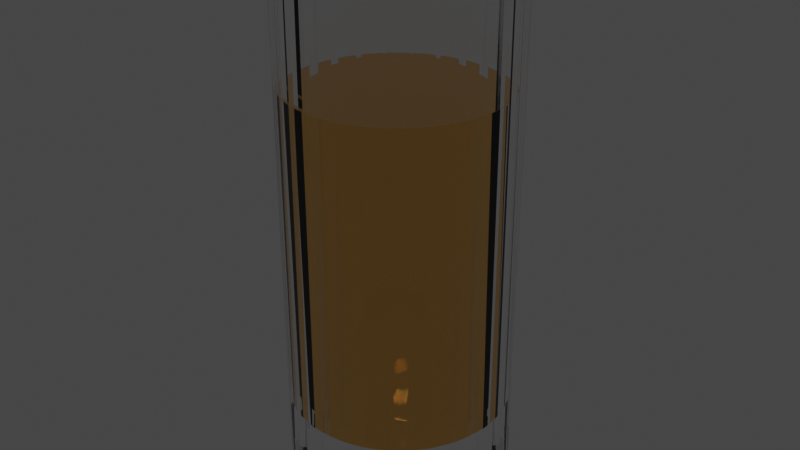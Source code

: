# Source: Tall_Glass.blend  (saved by Blender 2.82.7; exported with 4.5.12 LTS)
import bpy
from mathutils import Matrix  # noqa: F401  (used for matrix-valued properties, if any)

bpy.ops.wm.read_factory_settings(use_empty=True)
scene = bpy.context.scene
scene.name = 'Scene'

# ---- collections
col_collection = bpy.data.collections.new('Collection'); scene.collection.children.link(col_collection)

# ---- materials (node trees are filled in below, after node groups)
mat_glass = bpy.data.materials.new('Glass')
mat_whiskey = bpy.data.materials.new('Whiskey')

# ---- material node trees
mat_glass.use_nodes = True; mat_glass.node_tree.nodes.clear()
_N = mat_glass.node_tree.nodes; _L = mat_glass.node_tree.links
n0 = _N.new('ShaderNodeBsdfPrincipled'); n0.name = 'Principled BSDF'; n0.location = (10, 300)
n0.distribution = 'GGX'
n0.subsurface_method = 'BURLEY'
n0.inputs[0].default_value = (1.0, 1.0, 1.0, 1.0)
n0.inputs[2].default_value = 0.0
n0.inputs[3].default_value = 1.45
n0.inputs[18].default_value = 1.0
n0.inputs[27].default_value = (0.0, 0.0, 0.0, 1.0)
n0.inputs[28].default_value = 1.0
n1 = _N.new('ShaderNodeMapping'); n1.name = 'Mapping'; n1.location = (-607, 309)
n1.inputs[3].default_value = (0.1, 1.0, 1.0)
n2 = _N.new('ShaderNodeTexCoord'); n2.name = 'Texture Coordinate'; n2.location = (-837, 277)
n3 = _N.new('ShaderNodeOutputMaterial'); n3.name = 'Material Output'; n3.location = (300, 300)
n4 = _N.new('ShaderNodeTexNoise'); n4.name = 'Noise Texture'; n4.location = (-448, 260)
n4.inputs[2].default_value = 25.0
n5 = _N.new('ShaderNodeDisplacement'); n5.name = 'Displacement'; n5.location = (-204, 237)
n5.inputs[2].default_value = 0.001
_L.new(n0.outputs[0], n3.inputs[0])
_L.new(n2.outputs[2], n1.inputs[0])
_L.new(n1.outputs[0], n4.inputs[0])
_L.new(n4.outputs[1], n5.inputs[3])
_L.new(n5.outputs[0], n3.inputs[2])
n3.is_active_output = True
mat_whiskey.use_nodes = True; mat_whiskey.node_tree.nodes.clear()
_N = mat_whiskey.node_tree.nodes; _L = mat_whiskey.node_tree.links
n0 = _N.new('ShaderNodeOutputMaterial'); n0.name = 'Material Output'; n0.location = (300, 300)
n1 = _N.new('ShaderNodeBsdfPrincipled'); n1.name = 'Principled BSDF'; n1.location = (10, 300)
n1.distribution = 'GGX'
n1.subsurface_method = 'BURLEY'
n1.inputs[0].default_value = (1.0, 0.5375, 0.1046, 1.0)
n1.inputs[2].default_value = 0.0
n1.inputs[3].default_value = 1.45
n1.inputs[18].default_value = 1.0
n1.inputs[27].default_value = (0.0, 0.0, 0.0, 1.0)
n1.inputs[28].default_value = 1.0
_L.new(n1.outputs[0], n0.inputs[0])
n0.is_active_output = True

# ---- world
world_world = bpy.data.worlds.new('World'); scene.world = world_world
world_world.use_nodes = True; world_world.node_tree.nodes.clear()
_N = world_world.node_tree.nodes; _L = world_world.node_tree.links
n0 = _N.new('ShaderNodeOutputWorld'); n0.name = 'World Output'; n0.location = (300, 300)
n1 = _N.new('ShaderNodeBackground'); n1.name = 'Background'; n1.location = (10, 300)
n1.inputs[0].default_value = (0.05088, 0.05088, 0.05088, 1.0)
_L.new(n1.outputs[0], n0.inputs[0])
n0.is_active_output = True
world_world.color = (0.05088, 0.05088, 0.05088)
world_world.use_sun_shadow = False
world_world.sun_shadow_jitter_overblur = 0.0

# ---- meshes
me_cylinder_001 = bpy.data.meshes.new('Cylinder.001')
me_cylinder_001.from_pydata([(0.0154, 0.852, -2.12), (-5.36e-08, 0.8596, 2.87), (0.1831, 0.8355, -2.12), (0.1677, 0.8431, 2.87), (0.3444, 0.7866, -2.12), (0.329, 0.7942, 2.87), (0.493, 0.7071, -2.12), (0.4776, 0.7148, 2.87), (0.6232, 0.6002, -2.12), (0.6079, 0.6079, 2.87), (0.7302, 0.4699, -2.12), (0.7148, 0.4776, 2.87), (0.8096, 0.3213, -2.12), (0.7942, 0.329, 2.87), (0.8585, 0.1601, -2.12), (0.8431, 0.1677, 2.87), (0.875, -0.007645, -2.12), (0.8596, 5.395e-08, 2.87), (0.8585, -0.1754, -2.12), (0.8431, -0.1677, 2.87), (0.8096, -0.3366, -2.12), (0.7942, -0.329, 2.87), (0.7302, -0.4852, -2.12), (0.7148, -0.4776, 2.87), (0.6232, -0.6155, -2.12), (0.6079, -0.6079, 2.87), (0.493, -0.7224, -2.12), (0.4776, -0.7148, 2.87), (0.3444, -0.8018, -2.12), (0.329, -0.7942, 2.87), (0.1831, -0.8508, -2.12), (0.1677, -0.8431, 2.87), (0.0154, -0.8673, -2.12), (-2.828e-07, -0.8596, 2.87), (-0.1523, -0.8508, -2.12), (-0.1677, -0.8431, 2.87), (-0.3136, -0.8018, -2.12), (-0.329, -0.7942, 2.87), (-0.4622, -0.7224, -2.12), (-0.4776, -0.7148, 2.87), (-0.5925, -0.6155, -2.12), (-0.6079, -0.6079, 2.87), (-0.6994, -0.4852, -2.12), (-0.7148, -0.4776, 2.87), (-0.7788, -0.3366, -2.12), (-0.7942, -0.329, 2.87), (-0.8277, -0.1753, -2.12), (-0.8431, -0.1677, 2.87), (-0.8442, -0.007644, -2.12), (-0.8596, 8.374e-07, 2.87), (-0.8277, 0.1601, -2.12), (-0.8431, 0.1677, 2.87), (-0.7788, 0.3213, -2.12), (-0.7942, 0.329, 2.87), (-0.6994, 0.4699, -2.12), (-0.7148, 0.4776, 2.87), (-0.5925, 0.6002, -2.12), (-0.6078, 0.6079, 2.87), (-0.4622, 0.7071, -2.12), (-0.4776, 0.7148, 2.87), (-0.3136, 0.7866, -2.12), (-0.329, 0.7942, 2.87), (-0.1523, 0.8355, -2.12), (-0.1677, 0.8431, 2.87), (0.0, 1.0, -1.45), (0.0, 1.0, -0.3702), (0.0, 1.0, 0.7098), (0.0, 1.0, 1.79), (0.1951, 0.9808, 1.79), (0.1951, 0.9808, 0.7098), (0.1951, 0.9808, -0.3702), (0.1951, 0.9808, -1.45), (0.3827, 0.9239, 1.79), (0.3827, 0.9239, 0.7098), (0.3827, 0.9239, -0.3702), (0.3827, 0.9239, -1.45), (0.5556, 0.8315, 1.79), (0.5556, 0.8315, 0.7098), (0.5556, 0.8315, -0.3702), (0.5556, 0.8315, -1.45), (0.7071, 0.7071, 1.79), (0.7071, 0.7071, 0.7098), (0.7071, 0.7071, -0.3702), (0.7071, 0.7071, -1.45), (0.8315, 0.5556, 1.79), (0.8315, 0.5556, 0.7098), (0.8315, 0.5556, -0.3702), (0.8315, 0.5556, -1.45), (0.9239, 0.3827, 1.79), (0.9239, 0.3827, 0.7098), (0.9239, 0.3827, -0.3702), (0.9239, 0.3827, -1.45), (0.9808, 0.1951, 1.79), (0.9808, 0.1951, 0.7098), (0.9808, 0.1951, -0.3702), (0.9808, 0.1951, -1.45), (1.0, 7.55e-08, 1.79), (1.0, 7.55e-08, 0.7098), (1.0, 7.55e-08, -0.3702), (1.0, 7.55e-08, -1.45), (0.9808, -0.1951, 1.79), (0.9808, -0.1951, 0.7098), (0.9808, -0.1951, -0.3702), (0.9808, -0.1951, -1.45), (0.9239, -0.3827, 1.79), (0.9239, -0.3827, 0.7098), (0.9239, -0.3827, -0.3702), (0.9239, -0.3827, -1.45), (0.8315, -0.5556, 1.79), (0.8315, -0.5556, 0.7098), (0.8315, -0.5556, -0.3702), (0.8315, -0.5556, -1.45), (0.7071, -0.7071, 1.79), (0.7071, -0.7071, 0.7098), (0.7071, -0.7071, -0.3702), (0.7071, -0.7071, -1.45), (0.5556, -0.8315, 1.79), (0.5556, -0.8315, 0.7098), (0.5556, -0.8315, -0.3702), (0.5556, -0.8315, -1.45), (0.3827, -0.9239, 1.79), (0.3827, -0.9239, 0.7098), (0.3827, -0.9239, -0.3702), (0.3827, -0.9239, -1.45), (0.1951, -0.9808, 1.79), (0.1951, -0.9808, 0.7098), (0.1951, -0.9808, -0.3702), (0.1951, -0.9808, -1.45), (-3.258e-07, -1.0, 1.79), (-3.258e-07, -1.0, 0.7098), (-3.258e-07, -1.0, -0.3702), (-3.258e-07, -1.0, -1.45), (-0.1951, -0.9808, 1.79), (-0.1951, -0.9808, 0.7098), (-0.1951, -0.9808, -0.3702), (-0.1951, -0.9808, -1.45), (-0.3827, -0.9239, 1.79), (-0.3827, -0.9239, 0.7098), (-0.3827, -0.9239, -0.3702), (-0.3827, -0.9239, -1.45), (-0.5556, -0.8315, 1.79), (-0.5556, -0.8315, 0.7098), (-0.5556, -0.8315, -0.3702), (-0.5556, -0.8315, -1.45), (-0.7071, -0.7071, 1.79), (-0.7071, -0.7071, 0.7098), (-0.7071, -0.7071, -0.3702), (-0.7071, -0.7071, -1.45), (-0.8315, -0.5556, 1.79), (-0.8315, -0.5556, 0.7098), (-0.8315, -0.5556, -0.3702), (-0.8315, -0.5556, -1.45), (-0.9239, -0.3827, 1.79), (-0.9239, -0.3827, 0.7098), (-0.9239, -0.3827, -0.3702), (-0.9239, -0.3827, -1.45), (-0.9808, -0.1951, 1.79), (-0.9808, -0.1951, 0.7098), (-0.9808, -0.1951, -0.3702), (-0.9808, -0.1951, -1.45), (-1.0, 9.656e-07, 1.79), (-1.0, 9.656e-07, 0.7098), (-1.0, 9.656e-07, -0.3702), (-1.0, 9.656e-07, -1.45), (-0.9808, 0.1951, 1.79), (-0.9808, 0.1951, 0.7098), (-0.9808, 0.1951, -0.3702), (-0.9808, 0.1951, -1.45), (-0.9239, 0.3827, 1.79), (-0.9239, 0.3827, 0.7098), (-0.9239, 0.3827, -0.3702), (-0.9239, 0.3827, -1.45), (-0.8315, 0.5556, 1.79), (-0.8315, 0.5556, 0.7098), (-0.8315, 0.5556, -0.3702), (-0.8315, 0.5556, -1.45), (-0.7071, 0.7071, 1.79), (-0.7071, 0.7071, 0.7098), (-0.7071, 0.7071, -0.3702), (-0.7071, 0.7071, -1.45), (-0.5556, 0.8315, 1.79), (-0.5556, 0.8315, 0.7098), (-0.5556, 0.8315, -0.3702), (-0.5556, 0.8315, -1.45), (-0.3827, 0.9239, 1.79), (-0.3827, 0.9239, 0.7098), (-0.3827, 0.9239, -0.3702), (-0.3827, 0.9239, -1.45), (-0.1951, 0.9808, 1.79), (-0.1951, 0.9808, 0.7098), (-0.1951, 0.9808, -0.3702), (-0.1951, 0.9808, -1.45), (0.0, 1.0, 2.648), (0.1951, 0.9808, 2.648), (0.3827, 0.9239, 2.648), (0.5556, 0.8315, 2.648), (0.7071, 0.7071, 2.648), (0.8315, 0.5556, 2.648), (0.9239, 0.3827, 2.648), (0.9808, 0.1951, 2.648), (1.0, 7.55e-08, 2.648), (0.9808, -0.1951, 2.648), (0.9239, -0.3827, 2.648), (0.8315, -0.5556, 2.648), (0.7071, -0.7071, 2.648), (0.5556, -0.8315, 2.648), (0.3827, -0.9239, 2.648), (0.1951, -0.9808, 2.648), (-3.258e-07, -1.0, 2.648), (-0.1951, -0.9808, 2.648), (-0.3827, -0.9239, 2.648), (-0.5556, -0.8315, 2.648), (-0.7071, -0.7071, 2.648), (-0.8315, -0.5556, 2.648), (-0.9239, -0.3827, 2.648), (-0.9808, -0.1951, 2.648), (-1.0, 9.656e-07, 2.648), (-0.9808, 0.1951, 2.648), (-0.9239, 0.3827, 2.648), (-0.8315, 0.5556, 2.648), (-0.7071, 0.7071, 2.648), (-0.5556, 0.8315, 2.648), (-0.3827, 0.9239, 2.648), (-0.1951, 0.9808, 2.648), (0.2105, 0.9731, -1.917), (0.3981, 0.9162, -1.917), (0.571, 0.8238, -1.917), (0.7225, 0.6995, -1.917), (0.8469, 0.5479, -1.917), (0.9393, 0.375, -1.917), (0.9962, 0.1874, -1.917), (1.015, -0.007645, -1.917), (0.9962, -0.2027, -1.917), (0.9393, -0.3903, -1.917), (0.8469, -0.5632, -1.917), (0.7225, -0.7148, -1.917), (0.571, -0.8391, -1.917), (0.3981, -0.9315, -1.917), (0.2105, -0.9884, -1.917), (0.0154, -1.008, -1.917), (-0.1797, -0.9884, -1.917), (-0.3673, -0.9315, -1.917), (-0.5402, -0.8391, -1.917), (-0.6917, -0.7148, -1.917), (-0.8161, -0.5632, -1.917), (-0.9085, -0.3903, -1.917), (-0.9654, -0.2027, -1.917), (-0.9846, -0.007644, -1.917), (-0.9654, 0.1874, -1.917), (-0.9085, 0.375, -1.917), (-0.8161, 0.5479, -1.917), (-0.6917, 0.6995, -1.917), (-0.5402, 0.8238, -1.917), (-0.3673, 0.9162, -1.917), (-0.1797, 0.9731, -1.917), (0.0154, 0.9924, -1.917), (0.0154, 0.9924, -2.12), (0.2105, 0.9731, -2.12), (0.1951, 0.9808, 2.87), (0.0, 1.0, 2.87), (0.3981, 0.9162, -2.12), (0.3827, 0.9239, 2.87), (0.571, 0.8238, -2.12), (0.5556, 0.8315, 2.87), (0.7225, 0.6995, -2.12), (0.7071, 0.7071, 2.87), (0.8469, 0.5479, -2.12), (0.8315, 0.5556, 2.87), (0.9393, 0.375, -2.12), (0.9239, 0.3827, 2.87), (0.9962, 0.1874, -2.12), (0.9808, 0.1951, 2.87), (1.015, -0.007645, -2.12), (1.0, 7.55e-08, 2.87), (0.9962, -0.2027, -2.12), (0.9808, -0.1951, 2.87), (0.9393, -0.3903, -2.12), (0.9239, -0.3827, 2.87), (0.8469, -0.5632, -2.12), (0.8315, -0.5556, 2.87), (0.7225, -0.7148, -2.12), (0.7071, -0.7071, 2.87), (0.571, -0.8391, -2.12), (0.5556, -0.8315, 2.87), (0.3981, -0.9315, -2.12), (0.3827, -0.9239, 2.87), (0.2105, -0.9884, -2.12), (0.1951, -0.9808, 2.87), (0.0154, -1.008, -2.12), (-3.258e-07, -1.0, 2.87), (-0.1797, -0.9884, -2.12), (-0.1951, -0.9808, 2.87), (-0.3673, -0.9315, -2.12), (-0.3827, -0.9239, 2.87), (-0.5402, -0.8391, -2.12), (-0.5556, -0.8315, 2.87), (-0.6917, -0.7148, -2.12), (-0.7071, -0.7071, 2.87), (-0.8161, -0.5632, -2.12), (-0.8315, -0.5556, 2.87), (-0.9085, -0.3903, -2.12), (-0.9239, -0.3827, 2.87), (-0.9654, -0.2027, -2.12), (-0.9808, -0.1951, 2.87), (-0.9846, -0.007644, -2.12), (-1.0, 9.656e-07, 2.87), (-0.9654, 0.1874, -2.12), (-0.9808, 0.1951, 2.87), (-0.9085, 0.375, -2.12), (-0.9239, 0.3827, 2.87), (-0.8161, 0.5479, -2.12), (-0.8315, 0.5556, 2.87), (-0.6917, 0.6995, -2.12), (-0.7071, 0.7071, 2.87), (-0.5402, 0.8238, -2.12), (-0.5556, 0.8315, 2.87), (-0.3673, 0.9162, -2.12), (-0.3827, 0.9239, 2.87), (-0.1797, 0.9731, -2.12), (-0.1951, 0.9808, 2.87), (0.06819, 0.3428, -1.289), (-1.447e-07, 0.3495, -1.289), (0.1338, 0.3229, -1.289), (0.1942, 0.2906, -1.289), (0.2472, 0.2472, -1.289), (0.2906, 0.1942, -1.289), (0.3229, 0.1338, -1.289), (0.3428, 0.06819, -1.289), (0.3495, -3.835e-08, -1.289), (0.3428, -0.06819, -1.289), (0.3229, -0.1338, -1.289), (0.2906, -0.1942, -1.289), (0.2472, -0.2472, -1.289), (0.1942, -0.2906, -1.289), (0.1338, -0.3229, -1.289), (0.06819, -0.3428, -1.289), (-7.86e-08, -0.3495, -1.289), (-0.06819, -0.3428, -1.289), (-0.1338, -0.3229, -1.289), (-0.1942, -0.2906, -1.289), (-0.2472, -0.2472, -1.289), (-0.2906, -0.1942, -1.289), (-0.3229, -0.1338, -1.289), (-0.3428, -0.06819, -1.289), (-0.3495, 4.078e-07, -1.289), (-0.3428, 0.06819, -1.289), (-0.3229, 0.1338, -1.289), (-0.2906, 0.1942, -1.289), (-0.2472, 0.2472, -1.289), (-0.1942, 0.2906, -1.289), (-0.1338, 0.3229, -1.289), (-0.06819, 0.3428, -1.289), (0.1677, 0.8431, -1.289), (-5.36e-08, 0.8596, -1.289), (0.329, 0.7942, -1.289), (0.4776, 0.7148, -1.289), (0.6079, 0.6079, -1.289), (0.7148, 0.4776, -1.289), (0.7942, 0.329, -1.289), (0.8431, 0.1677, -1.289), (0.8596, 5.395e-08, -1.289), (0.8431, -0.1677, -1.289), (0.7942, -0.329, -1.289), (0.7148, -0.4776, -1.289), (0.6079, -0.6079, -1.289), (0.4776, -0.7148, -1.289), (0.329, -0.7942, -1.289), (0.1677, -0.8431, -1.289), (-2.828e-07, -0.8596, -1.289), (-0.1677, -0.8431, -1.289), (-0.329, -0.7942, -1.289), (-0.4776, -0.7148, -1.289), (-0.6079, -0.6079, -1.289), (-0.7148, -0.4776, -1.289), (-0.7942, -0.329, -1.289), (-0.8431, -0.1677, -1.289), (-0.8596, 8.374e-07, -1.289), (-0.8431, 0.1677, -1.289), (-0.7942, 0.329, -1.289), (-0.7148, 0.4776, -1.289), (-0.6078, 0.6079, -1.289), (-0.4776, 0.7148, -1.289), (-0.329, 0.7942, -1.289), (-0.1677, 0.8431, -1.289), (0.1458, 0.7329, -1.289), (-8.515e-08, 0.7472, -1.289), (0.286, 0.6904, -1.289), (0.4151, 0.6213, -1.289), (0.5284, 0.5284, -1.289), (0.6213, 0.4151, -1.289), (0.6904, 0.286, -1.289), (0.7329, 0.1458, -1.289), (0.7472, 3.46e-08, -1.289), (0.7329, -0.1458, -1.289), (0.6904, -0.286, -1.289), (0.6213, -0.4151, -1.289), (0.5284, -0.5284, -1.289), (0.4151, -0.6213, -1.289), (0.286, -0.6904, -1.289), (0.1458, -0.7329, -1.289), (-2.424e-07, -0.7472, -1.289), (-0.1458, -0.7329, -1.289), (-0.286, -0.6904, -1.289), (-0.4151, -0.6213, -1.289), (-0.5284, -0.5284, -1.289), (-0.6213, -0.4151, -1.289), (-0.6904, -0.286, -1.289), (-0.7329, -0.1458, -1.289), (-0.7472, 7.368e-07, -1.289), (-0.7329, 0.1458, -1.289), (-0.6904, 0.286, -1.289), (-0.6213, 0.4151, -1.289), (-0.5284, 0.5284, -1.289), (-0.4151, 0.6213, -1.289), (-0.286, 0.6904, -1.289), (-0.1458, 0.7329, -1.289), (-0.8596, 8.374e-07, 0.7902), (-0.8431, 0.1677, 0.7902), (0.6079, 0.6079, 0.7902), (0.7148, 0.4776, 0.7902), (-0.1677, 0.8431, 0.7902), (-5.36e-08, 0.8596, 0.7902), (0.7148, -0.4776, 0.7902), (0.6079, -0.6079, 0.7902), (-0.329, -0.7942, 0.7902), (-0.4776, -0.7148, 0.7902), (-0.7942, 0.329, 0.7902), (0.7942, 0.329, 0.7902), (0.4776, -0.7148, 0.7902), (-0.6079, -0.6079, 0.7902), (-0.7148, 0.4776, 0.7902), (0.8431, 0.1677, 0.7902), (0.329, -0.7942, 0.7902), (-0.7148, -0.4776, 0.7902), (0.1677, 0.8431, 0.7902), (-0.6078, 0.6079, 0.7902), (0.8596, 5.395e-08, 0.7902), (0.1677, -0.8431, 0.7902), (-0.7942, -0.329, 0.7902), (0.329, 0.7942, 0.7902), (-0.4776, 0.7148, 0.7902), (0.8431, -0.1677, 0.7902), (-2.828e-07, -0.8596, 0.7902), (-0.8431, -0.1677, 0.7902), (0.4776, 0.7148, 0.7902), (-0.329, 0.7942, 0.7902), (0.7942, -0.329, 0.7902), (-0.1677, -0.8431, 0.7902)], [], [(192, 259, 258, 193), (193, 258, 261, 194), (194, 261, 263, 195), (195, 263, 265, 196), (196, 265, 267, 197), (197, 267, 269, 198), (198, 269, 271, 199), (199, 271, 273, 200), (200, 273, 275, 201), (201, 275, 277, 202), (202, 277, 279, 203), (203, 279, 281, 204), (204, 281, 283, 205), (205, 283, 285, 206), (206, 285, 287, 207), (207, 287, 289, 208), (208, 289, 291, 209), (209, 291, 293, 210), (210, 293, 295, 211), (211, 295, 297, 212), (212, 297, 299, 213), (213, 299, 301, 214), (214, 301, 303, 215), (215, 303, 305, 216), (216, 305, 307, 217), (217, 307, 309, 218), (218, 309, 311, 219), (219, 311, 313, 220), (220, 313, 315, 221), (221, 315, 317, 222), (417, 416, 376, 377), (222, 317, 319, 223), (223, 319, 259, 192), (0, 2, 4, 6, 8, 10, 12, 14, 16, 18, 20, 22, 24, 26, 28, 30, 32, 34, 36, 38, 40, 42, 44, 46, 48, 50, 52, 54, 56, 58, 60, 62), (254, 191, 64, 255), (191, 190, 65, 64), (190, 189, 66, 65), (189, 188, 67, 66), (253, 187, 191, 254), (187, 186, 190, 191), (186, 185, 189, 190), (185, 184, 188, 189), (252, 183, 187, 253), (183, 182, 186, 187), (182, 181, 185, 186), (181, 180, 184, 185), (251, 179, 183, 252), (179, 178, 182, 183), (178, 177, 181, 182), (177, 176, 180, 181), (250, 175, 179, 251), (175, 174, 178, 179), (174, 173, 177, 178), (173, 172, 176, 177), (249, 171, 175, 250), (171, 170, 174, 175), (170, 169, 173, 174), (169, 168, 172, 173), (248, 167, 171, 249), (167, 166, 170, 171), (166, 165, 169, 170), (165, 164, 168, 169), (247, 163, 167, 248), (163, 162, 166, 167), (162, 161, 165, 166), (161, 160, 164, 165), (246, 159, 163, 247), (159, 158, 162, 163), (158, 157, 161, 162), (157, 156, 160, 161), (245, 155, 159, 246), (155, 154, 158, 159), (154, 153, 157, 158), (153, 152, 156, 157), (244, 151, 155, 245), (151, 150, 154, 155), (150, 149, 153, 154), (149, 148, 152, 153), (243, 147, 151, 244), (147, 146, 150, 151), (146, 145, 149, 150), (145, 144, 148, 149), (242, 143, 147, 243), (143, 142, 146, 147), (142, 141, 145, 146), (141, 140, 144, 145), (241, 139, 143, 242), (139, 138, 142, 143), (138, 137, 141, 142), (137, 136, 140, 141), (240, 135, 139, 241), (135, 134, 138, 139), (134, 133, 137, 138), (133, 132, 136, 137), (239, 131, 135, 240), (131, 130, 134, 135), (130, 129, 133, 134), (129, 128, 132, 133), (238, 127, 131, 239), (127, 126, 130, 131), (126, 125, 129, 130), (125, 124, 128, 129), (237, 123, 127, 238), (123, 122, 126, 127), (122, 121, 125, 126), (121, 120, 124, 125), (236, 119, 123, 237), (119, 118, 122, 123), (118, 117, 121, 122), (117, 116, 120, 121), (235, 115, 119, 236), (115, 114, 118, 119), (114, 113, 117, 118), (113, 112, 116, 117), (234, 111, 115, 235), (111, 110, 114, 115), (110, 109, 113, 114), (109, 108, 112, 113), (233, 107, 111, 234), (107, 106, 110, 111), (106, 105, 109, 110), (105, 104, 108, 109), (232, 103, 107, 233), (103, 102, 106, 107), (102, 101, 105, 106), (101, 100, 104, 105), (231, 99, 103, 232), (99, 98, 102, 103), (98, 97, 101, 102), (97, 96, 100, 101), (230, 95, 99, 231), (95, 94, 98, 99), (94, 93, 97, 98), (93, 92, 96, 97), (229, 91, 95, 230), (91, 90, 94, 95), (90, 89, 93, 94), (89, 88, 92, 93), (228, 87, 91, 229), (87, 86, 90, 91), (86, 85, 89, 90), (85, 84, 88, 89), (227, 83, 87, 228), (83, 82, 86, 87), (82, 81, 85, 86), (81, 80, 84, 85), (226, 79, 83, 227), (79, 78, 82, 83), (78, 77, 81, 82), (77, 76, 80, 81), (225, 75, 79, 226), (75, 74, 78, 79), (74, 73, 77, 78), (73, 72, 76, 77), (224, 71, 75, 225), (71, 70, 74, 75), (70, 69, 73, 74), (69, 68, 72, 73), (255, 64, 71, 224), (64, 65, 70, 71), (65, 66, 69, 70), (66, 67, 68, 69), (188, 223, 192, 67), (184, 222, 223, 188), (180, 221, 222, 184), (176, 220, 221, 180), (172, 219, 220, 176), (168, 218, 219, 172), (164, 217, 218, 168), (160, 216, 217, 164), (156, 215, 216, 160), (152, 214, 215, 156), (148, 213, 214, 152), (144, 212, 213, 148), (140, 211, 212, 144), (136, 210, 211, 140), (132, 209, 210, 136), (128, 208, 209, 132), (124, 207, 208, 128), (120, 206, 207, 124), (116, 205, 206, 120), (112, 204, 205, 116), (108, 203, 204, 112), (104, 202, 203, 108), (100, 201, 202, 104), (96, 200, 201, 100), (92, 199, 200, 96), (88, 198, 199, 92), (84, 197, 198, 88), (80, 196, 197, 84), (76, 195, 196, 80), (72, 194, 195, 76), (68, 193, 194, 72), (67, 192, 193, 68), (256, 255, 224, 257), (257, 224, 225, 260), (260, 225, 226, 262), (262, 226, 227, 264), (264, 227, 228, 266), (266, 228, 229, 268), (268, 229, 230, 270), (270, 230, 231, 272), (272, 231, 232, 274), (274, 232, 233, 276), (276, 233, 234, 278), (278, 234, 235, 280), (280, 235, 236, 282), (282, 236, 237, 284), (284, 237, 238, 286), (286, 238, 239, 288), (288, 239, 240, 290), (290, 240, 241, 292), (292, 241, 242, 294), (294, 242, 243, 296), (296, 243, 244, 298), (298, 244, 245, 300), (300, 245, 246, 302), (302, 246, 247, 304), (304, 247, 248, 306), (306, 248, 249, 308), (308, 249, 250, 310), (310, 250, 251, 312), (312, 251, 252, 314), (314, 252, 253, 316), (316, 253, 254, 318), (318, 254, 255, 256), (2, 0, 256, 257), (1, 3, 258, 259), (4, 2, 257, 260), (3, 5, 261, 258), (6, 4, 260, 262), (5, 7, 263, 261), (8, 6, 262, 264), (7, 9, 265, 263), (10, 8, 264, 266), (9, 11, 267, 265), (12, 10, 266, 268), (11, 13, 269, 267), (14, 12, 268, 270), (13, 15, 271, 269), (16, 14, 270, 272), (15, 17, 273, 271), (18, 16, 272, 274), (17, 19, 275, 273), (20, 18, 274, 276), (19, 21, 277, 275), (22, 20, 276, 278), (21, 23, 279, 277), (24, 22, 278, 280), (23, 25, 281, 279), (26, 24, 280, 282), (25, 27, 283, 281), (28, 26, 282, 284), (27, 29, 285, 283), (30, 28, 284, 286), (29, 31, 287, 285), (32, 30, 286, 288), (31, 33, 289, 287), (34, 32, 288, 290), (33, 35, 291, 289), (36, 34, 290, 292), (35, 37, 293, 291), (38, 36, 292, 294), (37, 39, 295, 293), (40, 38, 294, 296), (39, 41, 297, 295), (42, 40, 296, 298), (41, 43, 299, 297), (44, 42, 298, 300), (43, 45, 301, 299), (46, 44, 300, 302), (45, 47, 303, 301), (48, 46, 302, 304), (47, 49, 305, 303), (50, 48, 304, 306), (49, 51, 307, 305), (52, 50, 306, 308), (51, 53, 309, 307), (54, 52, 308, 310), (53, 55, 311, 309), (56, 54, 310, 312), (55, 57, 313, 311), (58, 56, 312, 314), (57, 59, 315, 313), (60, 58, 314, 316), (59, 61, 317, 315), (62, 60, 316, 318), (61, 63, 319, 317), (0, 62, 318, 256), (63, 1, 259, 319), (320, 321, 351, 350, 349, 348, 347, 346, 345, 344, 343, 342, 341, 340, 339, 338, 337, 336, 335, 334, 333, 332, 331, 330, 329, 328, 327, 326, 325, 324, 323, 322), (419, 418, 356, 357), (421, 420, 383, 353), (423, 422, 363, 364), (425, 424, 370, 371), (426, 417, 377, 378), (427, 419, 357, 358), (428, 423, 364, 365), (429, 425, 371, 372), (430, 426, 378, 379), (431, 427, 358, 359), (432, 428, 365, 366), (433, 429, 372, 373), (434, 421, 353, 352), (435, 430, 379, 380), (436, 431, 359, 360), (437, 432, 366, 367), (438, 433, 373, 374), (439, 434, 352, 354), (440, 435, 380, 381), (441, 436, 360, 361), (442, 437, 367, 368), (443, 438, 374, 375), (444, 439, 354, 355), (445, 440, 381, 382), (446, 441, 361, 362), (447, 442, 368, 369), (416, 443, 375, 376), (418, 444, 355, 356), (420, 445, 382, 383), (422, 446, 362, 363), (424, 447, 369, 370), (385, 384, 352, 353), (384, 386, 354, 352), (386, 387, 355, 354), (387, 388, 356, 355), (388, 389, 357, 356), (389, 390, 358, 357), (390, 391, 359, 358), (391, 392, 360, 359), (392, 393, 361, 360), (393, 394, 362, 361), (394, 395, 363, 362), (395, 396, 364, 363), (396, 397, 365, 364), (397, 398, 366, 365), (398, 399, 367, 366), (399, 400, 368, 367), (400, 401, 369, 368), (401, 402, 370, 369), (402, 403, 371, 370), (403, 404, 372, 371), (404, 405, 373, 372), (405, 406, 374, 373), (406, 407, 375, 374), (407, 408, 376, 375), (408, 409, 377, 376), (409, 410, 378, 377), (410, 411, 379, 378), (411, 412, 380, 379), (412, 413, 381, 380), (413, 414, 382, 381), (414, 415, 383, 382), (415, 385, 353, 383), (321, 320, 384, 385), (320, 322, 386, 384), (322, 323, 387, 386), (323, 324, 388, 387), (324, 325, 389, 388), (325, 326, 390, 389), (326, 327, 391, 390), (327, 328, 392, 391), (328, 329, 393, 392), (329, 330, 394, 393), (330, 331, 395, 394), (331, 332, 396, 395), (332, 333, 397, 396), (333, 334, 398, 397), (334, 335, 399, 398), (335, 336, 400, 399), (336, 337, 401, 400), (337, 338, 402, 401), (338, 339, 403, 402), (339, 340, 404, 403), (340, 341, 405, 404), (341, 342, 406, 405), (342, 343, 407, 406), (343, 344, 408, 407), (344, 345, 409, 408), (345, 346, 410, 409), (346, 347, 411, 410), (347, 348, 412, 411), (348, 349, 413, 412), (349, 350, 414, 413), (350, 351, 415, 414), (351, 321, 385, 415), (37, 35, 447, 424), (23, 21, 446, 422), (63, 61, 445, 420), (9, 7, 444, 418), (49, 47, 443, 416), (35, 33, 442, 447), (21, 19, 441, 446), (61, 59, 440, 445), (7, 5, 439, 444), (47, 45, 438, 443), (33, 31, 437, 442), (19, 17, 436, 441), (59, 57, 435, 440), (5, 3, 434, 439), (45, 43, 433, 438), (31, 29, 432, 437), (17, 15, 431, 436), (57, 55, 430, 435), (3, 1, 421, 434), (43, 41, 429, 433), (29, 27, 428, 432), (15, 13, 427, 431), (55, 53, 426, 430), (41, 39, 425, 429), (27, 25, 423, 428), (13, 11, 419, 427), (53, 51, 417, 426), (39, 37, 424, 425), (25, 23, 422, 423), (1, 63, 420, 421), (11, 9, 418, 419), (51, 49, 416, 417)])
_uv = me_cylinder_001.uv_layers.new(name='UVMap')
_uv.uv.foreach_set('vector', [1.0, 0.9795, 1.0, 1.0, 0.9688, 1.0, 0.9688, 0.9795, 0.9688, 0.9795, 0.9688, 1.0, 0.9375, 1.0, 0.9375, 0.9795, 0.9375, 0.9795, 0.9375, 1.0, 0.9062, 1.0, 0.9062, 0.9795, 0.9062, 0.9795, 0.9062, 1.0, 0.875, 1.0, 0.875, 0.9795, 0.875, 0.9795, 0.875, 1.0, 0.8438, 1.0, 0.8438, 0.9795, 0.8438, 0.9795, 0.8438, 1.0, 0.8125, 1.0, 0.8125, 0.9795, 0.8125, 0.9795, 0.8125, 1.0, 0.7812, 1.0, 0.7812, 0.9795, 0.7812, 0.9795, 0.7812, 1.0, 0.75, 1.0, 0.75, 0.9795, 0.75, 0.9795, 0.75, 1.0, 0.7188, 1.0, 0.7188, 0.9795, 0.7188, 0.9795, 0.7188, 1.0, 0.6875, 1.0, 0.6875, 0.9795, 0.6875, 0.9795, 0.6875, 1.0, 0.6562, 1.0, 0.6562, 0.9795, 0.6562, 0.9795, 0.6562, 1.0, 0.625, 1.0, 0.625, 0.9795, 0.625, 0.9795, 0.625, 1.0, 0.5938, 1.0, 0.5938, 0.9795, 0.5938, 0.9795, 0.5938, 1.0, 0.5625, 1.0, 0.5625, 0.9795, 0.5625, 0.9795, 0.5625, 1.0, 0.5312, 1.0, 0.5312, 0.9795, 0.5312, 0.9795, 0.5312, 1.0, 0.5, 1.0, 0.5, 0.9795, 0.5, 0.9795, 0.5, 1.0, 0.4688, 1.0, 0.4688, 0.9795, 0.4688, 0.9795, 0.4688, 1.0, 0.4375, 1.0, 0.4375, 0.9795, 0.4375, 0.9795, 0.4375, 1.0, 0.4062, 1.0, 0.4062, 0.9795, 0.4062, 0.9795, 0.4062, 1.0, 0.375, 1.0, 0.375, 0.9795, 0.375, 0.9795, 0.375, 1.0, 0.3438, 1.0, 0.3438, 0.9795, 0.3438, 0.9795, 0.3438, 1.0, 0.3125, 1.0, 0.3125, 0.9795, 0.3125, 0.9795, 0.3125, 1.0, 0.2812, 1.0, 0.2812, 0.9795, 0.2812, 0.9795, 0.2812, 1.0, 0.25, 1.0, 0.25, 0.9795, 0.25, 0.9795, 0.25, 1.0, 0.2188, 1.0, 0.2188, 0.9795, 0.2188, 0.9795, 0.2188, 1.0, 0.1875, 1.0, 0.1875, 0.9795, 0.1875, 0.9795, 0.1875, 1.0, 0.1562, 1.0, 0.1562, 0.9795, 0.1562, 0.9795, 0.1562, 1.0, 0.125, 1.0, 0.125, 0.9795, 0.125, 0.9795, 0.125, 1.0, 0.09375, 1.0, 0.09375, 0.9795, 0.09375, 0.9795, 0.09375, 1.0, 0.0625, 1.0, 0.0625, 0.9795, 0.04765, 0.2902, 0.04369, 0.25, 0.04369, 0.25, 0.04765, 0.2902, 0.0625, 0.9795, 0.0625, 1.0, 0.03125, 1.0, 0.03125, 0.9795, 0.03125, 0.9795, 0.03125, 1.0, 0.0, 1.0, 0.0, 0.9795, 0.75, 0.4563, 0.7902, 0.4523, 0.829, 0.4406, 0.8646, 0.4215, 0.8959, 0.3959, 0.9215, 0.3646, 0.9406, 0.329, 0.9523, 0.2902, 0.9563, 0.25, 0.9523, 0.2098, 0.9406, 0.171, 0.9215, 0.1354, 0.8959, 0.1041, 0.8646, 0.07846, 0.829, 0.05939, 0.7902, 0.04765, 0.75, 0.04369, 0.7098, 0.04765, 0.671, 0.05939, 0.6354, 0.07846, 0.6041, 0.1041, 0.5785, 0.1354, 0.5594, 0.171, 0.5477, 0.2098, 0.5437, 0.25, 0.5477, 0.2902, 0.5594, 0.329, 0.5785, 0.3646, 0.6041, 0.3959, 0.6354, 0.4215, 0.671, 0.4406, 0.7098, 0.4523, 0.03125, 0.5188, 0.03125, 0.6, 0.0, 0.6, 0.0, 0.5188, 0.03125, 0.6, 0.03125, 0.7, 0.0, 0.7, 0.0, 0.6, 0.03125, 0.7, 0.03125, 0.8, 0.0, 0.8, 0.0, 0.7, 0.03125, 0.8, 0.03125, 0.9, 0.0, 0.9, 0.0, 0.8, 0.0625, 0.5188, 0.0625, 0.6, 0.03125, 0.6, 0.03125, 0.5188, 0.0625, 0.6, 0.0625, 0.7, 0.03125, 0.7, 0.03125, 0.6, 0.0625, 0.7, 0.0625, 0.8, 0.03125, 0.8, 0.03125, 0.7, 0.0625, 0.8, 0.0625, 0.9, 0.03125, 0.9, 0.03125, 0.8, 0.09375, 0.5188, 0.09375, 0.6, 0.0625, 0.6, 0.0625, 0.5188, 0.09375, 0.6, 0.09375, 0.7, 0.0625, 0.7, 0.0625, 0.6, 0.09375, 0.7, 0.09375, 0.8, 0.0625, 0.8, 0.0625, 0.7, 0.09375, 0.8, 0.09375, 0.9, 0.0625, 0.9, 0.0625, 0.8, 0.125, 0.5188, 0.125, 0.6, 0.09375, 0.6, 0.09375, 0.5188, 0.125, 0.6, 0.125, 0.7, 0.09375, 0.7, 0.09375, 0.6, 0.125, 0.7, 0.125, 0.8, 0.09375, 0.8, 0.09375, 0.7, 0.125, 0.8, 0.125, 0.9, 0.09375, 0.9, 0.09375, 0.8, 0.1562, 0.5188, 0.1562, 0.6, 0.125, 0.6, 0.125, 0.5188, 0.1562, 0.6, 0.1562, 0.7, 0.125, 0.7, 0.125, 0.6, 0.1562, 0.7, 0.1562, 0.8, 0.125, 0.8, 0.125, 0.7, 0.1562, 0.8, 0.1562, 0.9, 0.125, 0.9, 0.125, 0.8, 0.1875, 0.5188, 0.1875, 0.6, 0.1562, 0.6, 0.1562, 0.5188, 0.1875, 0.6, 0.1875, 0.7, 0.1562, 0.7, 0.1562, 0.6, 0.1875, 0.7, 0.1875, 0.8, 0.1562, 0.8, 0.1562, 0.7, 0.1875, 0.8, 0.1875, 0.9, 0.1562, 0.9, 0.1562, 0.8, 0.2188, 0.5188, 0.2188, 0.6, 0.1875, 0.6, 0.1875, 0.5188, 0.2188, 0.6, 0.2188, 0.7, 0.1875, 0.7, 0.1875, 0.6, 0.2188, 0.7, 0.2188, 0.8, 0.1875, 0.8, 0.1875, 0.7, 0.2188, 0.8, 0.2188, 0.9, 0.1875, 0.9, 0.1875, 0.8, 0.25, 0.5188, 0.25, 0.6, 0.2188, 0.6, 0.2188, 0.5188, 0.25, 0.6, 0.25, 0.7, 0.2188, 0.7, 0.2188, 0.6, 0.25, 0.7, 0.25, 0.8, 0.2188, 0.8, 0.2188, 0.7, 0.25, 0.8, 0.25, 0.9, 0.2188, 0.9, 0.2188, 0.8, 0.2812, 0.5188, 0.2812, 0.6, 0.25, 0.6, 0.25, 0.5188, 0.2812, 0.6, 0.2812, 0.7, 0.25, 0.7, 0.25, 0.6, 0.2812, 0.7, 0.2812, 0.8, 0.25, 0.8, 0.25, 0.7, 0.2812, 0.8, 0.2812, 0.9, 0.25, 0.9, 0.25, 0.8, 0.3125, 0.5188, 0.3125, 0.6, 0.2812, 0.6, 0.2812, 0.5188, 0.3125, 0.6, 0.3125, 0.7, 0.2812, 0.7, 0.2812, 0.6, 0.3125, 0.7, 0.3125, 0.8, 0.2812, 0.8, 0.2812, 0.7, 0.3125, 0.8, 0.3125, 0.9, 0.2812, 0.9, 0.2812, 0.8, 0.3438, 0.5188, 0.3438, 0.6, 0.3125, 0.6, 0.3125, 0.5188, 0.3438, 0.6, 0.3438, 0.7, 0.3125, 0.7, 0.3125, 0.6, 0.3438, 0.7, 0.3438, 0.8, 0.3125, 0.8, 0.3125, 0.7, 0.3438, 0.8, 0.3438, 0.9, 0.3125, 0.9, 0.3125, 0.8, 0.375, 0.5188, 0.375, 0.6, 0.3438, 0.6, 0.3438, 0.5188, 0.375, 0.6, 0.375, 0.7, 0.3438, 0.7, 0.3438, 0.6, 0.375, 0.7, 0.375, 0.8, 0.3438, 0.8, 0.3438, 0.7, 0.375, 0.8, 0.375, 0.9, 0.3438, 0.9, 0.3438, 0.8, 0.4062, 0.5188, 0.4062, 0.6, 0.375, 0.6, 0.375, 0.5188, 0.4062, 0.6, 0.4062, 0.7, 0.375, 0.7, 0.375, 0.6, 0.4062, 0.7, 0.4063, 0.8, 0.375, 0.8, 0.375, 0.7, 0.4063, 0.8, 0.4063, 0.9, 0.375, 0.9, 0.375, 0.8, 0.4375, 0.5188, 0.4375, 0.6, 0.4062, 0.6, 0.4062, 0.5188, 0.4375, 0.6, 0.4375, 0.7, 0.4062, 0.7, 0.4062, 0.6, 0.4375, 0.7, 0.4375, 0.8, 0.4063, 0.8, 0.4062, 0.7, 0.4375, 0.8, 0.4375, 0.9, 0.4063, 0.9, 0.4063, 0.8, 0.4688, 0.5188, 0.4688, 0.6, 0.4375, 0.6, 0.4375, 0.5188, 0.4688, 0.6, 0.4687, 0.7, 0.4375, 0.7, 0.4375, 0.6, 0.4687, 0.7, 0.4688, 0.8, 0.4375, 0.8, 0.4375, 0.7, 0.4688, 0.8, 0.4688, 0.9, 0.4375, 0.9, 0.4375, 0.8, 0.5, 0.5188, 0.5, 0.6, 0.4688, 0.6, 0.4688, 0.5188, 0.5, 0.6, 0.5, 0.7, 0.4687, 0.7, 0.4688, 0.6, 0.5, 0.7, 0.5, 0.8, 0.4688, 0.8, 0.4687, 0.7, 0.5, 0.8, 0.5, 0.9, 0.4688, 0.9, 0.4688, 0.8, 0.5312, 0.5188, 0.5312, 0.6, 0.5, 0.6, 0.5, 0.5188, 0.5312, 0.6, 0.5312, 0.7, 0.5, 0.7, 0.5, 0.6, 0.5312, 0.7, 0.5312, 0.8, 0.5, 0.8, 0.5, 0.7, 0.5312, 0.8, 0.5312, 0.9, 0.5, 0.9, 0.5, 0.8, 0.5625, 0.5188, 0.5625, 0.6, 0.5312, 0.6, 0.5312, 0.5188, 0.5625, 0.6, 0.5625, 0.7, 0.5312, 0.7, 0.5312, 0.6, 0.5625, 0.7, 0.5625, 0.8, 0.5312, 0.8, 0.5312, 0.7, 0.5625, 0.8, 0.5625, 0.9, 0.5312, 0.9, 0.5312, 0.8, 0.5938, 0.5188, 0.5938, 0.6, 0.5625, 0.6, 0.5625, 0.5188, 0.5938, 0.6, 0.5938, 0.7, 0.5625, 0.7, 0.5625, 0.6, 0.5938, 0.7, 0.5938, 0.8, 0.5625, 0.8, 0.5625, 0.7, 0.5938, 0.8, 0.5938, 0.9, 0.5625, 0.9, 0.5625, 0.8, 0.625, 0.5188, 0.625, 0.6, 0.5938, 0.6, 0.5938, 0.5188, 0.625, 0.6, 0.625, 0.7, 0.5938, 0.7, 0.5938, 0.6, 0.625, 0.7, 0.625, 0.8, 0.5938, 0.8, 0.5938, 0.7, 0.625, 0.8, 0.625, 0.9, 0.5938, 0.9, 0.5938, 0.8, 0.6562, 0.5188, 0.6562, 0.6, 0.625, 0.6, 0.625, 0.5188, 0.6562, 0.6, 0.6562, 0.7, 0.625, 0.7, 0.625, 0.6, 0.6562, 0.7, 0.6563, 0.8, 0.625, 0.8, 0.625, 0.7, 0.6563, 0.8, 0.6563, 0.9, 0.625, 0.9, 0.625, 0.8, 0.6875, 0.5188, 0.6875, 0.6, 0.6562, 0.6, 0.6562, 0.5188, 0.6875, 0.6, 0.6875, 0.7, 0.6562, 0.7, 0.6562, 0.6, 0.6875, 0.7, 0.6875, 0.8, 0.6563, 0.8, 0.6562, 0.7, 0.6875, 0.8, 0.6875, 0.9, 0.6563, 0.9, 0.6563, 0.8, 0.7188, 0.5188, 0.7188, 0.6, 0.6875, 0.6, 0.6875, 0.5188, 0.7188, 0.6, 0.7188, 0.7, 0.6875, 0.7, 0.6875, 0.6, 0.7188, 0.7, 0.7188, 0.8, 0.6875, 0.8, 0.6875, 0.7, 0.7188, 0.8, 0.7188, 0.9, 0.6875, 0.9, 0.6875, 0.8, 0.75, 0.5188, 0.75, 0.6, 0.7188, 0.6, 0.7188, 0.5188, 0.75, 0.6, 0.75, 0.7, 0.7188, 0.7, 0.7188, 0.6, 0.75, 0.7, 0.75, 0.8, 0.7188, 0.8, 0.7188, 0.7, 0.75, 0.8, 0.75, 0.9, 0.7188, 0.9, 0.7188, 0.8, 0.7812, 0.5188, 0.7812, 0.6, 0.75, 0.6, 0.75, 0.5188, 0.7812, 0.6, 0.7812, 0.7, 0.75, 0.7, 0.75, 0.6, 0.7812, 0.7, 0.7812, 0.8, 0.75, 0.8, 0.75, 0.7, 0.7812, 0.8, 0.7812, 0.9, 0.75, 0.9, 0.75, 0.8, 0.8125, 0.5188, 0.8125, 0.6, 0.7812, 0.6, 0.7812, 0.5188, 0.8125, 0.6, 0.8125, 0.7, 0.7812, 0.7, 0.7812, 0.6, 0.8125, 0.7, 0.8125, 0.8, 0.7812, 0.8, 0.7812, 0.7, 0.8125, 0.8, 0.8125, 0.9, 0.7812, 0.9, 0.7812, 0.8, 0.8438, 0.5188, 0.8438, 0.6, 0.8125, 0.6, 0.8125, 0.5188, 0.8438, 0.6, 0.8437, 0.7, 0.8125, 0.7, 0.8125, 0.6, 0.8437, 0.7, 0.8438, 0.8, 0.8125, 0.8, 0.8125, 0.7, 0.8438, 0.8, 0.8438, 0.9, 0.8125, 0.9, 0.8125, 0.8, 0.875, 0.5188, 0.875, 0.6, 0.8438, 0.6, 0.8438, 0.5188, 0.875, 0.6, 0.875, 0.7, 0.8437, 0.7, 0.8438, 0.6, 0.875, 0.7, 0.875, 0.8, 0.8438, 0.8, 0.8437, 0.7, 0.875, 0.8, 0.875, 0.9, 0.8438, 0.9, 0.8438, 0.8, 0.9062, 0.5188, 0.9062, 0.6, 0.875, 0.6, 0.875, 0.5188, 0.9062, 0.6, 0.9062, 0.7, 0.875, 0.7, 0.875, 0.6, 0.9062, 0.7, 0.9062, 0.8, 0.875, 0.8, 0.875, 0.7, 0.9062, 0.8, 0.9062, 0.9, 0.875, 0.9, 0.875, 0.8, 0.9375, 0.5188, 0.9375, 0.6, 0.9062, 0.6, 0.9062, 0.5188, 0.9375, 0.6, 0.9375, 0.7, 0.9062, 0.7, 0.9062, 0.6, 0.9375, 0.7, 0.9375, 0.8, 0.9062, 0.8, 0.9062, 0.7, 0.9375, 0.8, 0.9375, 0.9, 0.9062, 0.9, 0.9062, 0.8, 0.9688, 0.5188, 0.9688, 0.6, 0.9375, 0.6, 0.9375, 0.5188, 0.9688, 0.6, 0.9688, 0.7, 0.9375, 0.7, 0.9375, 0.6, 0.9688, 0.7, 0.9688, 0.8, 0.9375, 0.8, 0.9375, 0.7, 0.9688, 0.8, 0.9688, 0.9, 0.9375, 0.9, 0.9375, 0.8, 1.0, 0.5188, 1.0, 0.6, 0.9688, 0.6, 0.9688, 0.5188, 1.0, 0.6, 1.0, 0.7, 0.9688, 0.7, 0.9688, 0.6, 1.0, 0.7, 1.0, 0.8, 0.9688, 0.8, 0.9688, 0.7, 1.0, 0.8, 1.0, 0.9, 0.9688, 0.9, 0.9688, 0.8, 0.03125, 0.9, 0.03125, 0.9795, 0.0, 0.9795, 0.0, 0.9, 0.0625, 0.9, 0.0625, 0.9795, 0.03125, 0.9795, 0.03125, 0.9, 0.09375, 0.9, 0.09375, 0.9795, 0.0625, 0.9795, 0.0625, 0.9, 0.125, 0.9, 0.125, 0.9795, 0.09375, 0.9795, 0.09375, 0.9, 0.1562, 0.9, 0.1562, 0.9795, 0.125, 0.9795, 0.125, 0.9, 0.1875, 0.9, 0.1875, 0.9795, 0.1562, 0.9795, 0.1562, 0.9, 0.2188, 0.9, 0.2188, 0.9795, 0.1875, 0.9795, 0.1875, 0.9, 0.25, 0.9, 0.25, 0.9795, 0.2188, 0.9795, 0.2188, 0.9, 0.2812, 0.9, 0.2812, 0.9795, 0.25, 0.9795, 0.25, 0.9, 0.3125, 0.9, 0.3125, 0.9795, 0.2812, 0.9795, 0.2812, 0.9, 0.3438, 0.9, 0.3438, 0.9795, 0.3125, 0.9795, 0.3125, 0.9, 0.375, 0.9, 0.375, 0.9795, 0.3438, 0.9795, 0.3438, 0.9, 0.4063, 0.9, 0.4062, 0.9795, 0.375, 0.9795, 0.375, 0.9, 0.4375, 0.9, 0.4375, 0.9795, 0.4062, 0.9795, 0.4063, 0.9, 0.4688, 0.9, 0.4688, 0.9795, 0.4375, 0.9795, 0.4375, 0.9, 0.5, 0.9, 0.5, 0.9795, 0.4688, 0.9795, 0.4688, 0.9, 0.5312, 0.9, 0.5312, 0.9795, 0.5, 0.9795, 0.5, 0.9, 0.5625, 0.9, 0.5625, 0.9795, 0.5312, 0.9795, 0.5312, 0.9, 0.5938, 0.9, 0.5938, 0.9795, 0.5625, 0.9795, 0.5625, 0.9, 0.625, 0.9, 0.625, 0.9795, 0.5938, 0.9795, 0.5938, 0.9, 0.6563, 0.9, 0.6562, 0.9795, 0.625, 0.9795, 0.625, 0.9, 0.6875, 0.9, 0.6875, 0.9795, 0.6562, 0.9795, 0.6563, 0.9, 0.7188, 0.9, 0.7188, 0.9795, 0.6875, 0.9795, 0.6875, 0.9, 0.75, 0.9, 0.75, 0.9795, 0.7188, 0.9795, 0.7188, 0.9, 0.7812, 0.9, 0.7812, 0.9795, 0.75, 0.9795, 0.75, 0.9, 0.8125, 0.9, 0.8125, 0.9795, 0.7812, 0.9795, 0.7812, 0.9, 0.8438, 0.9, 0.8438, 0.9795, 0.8125, 0.9795, 0.8125, 0.9, 0.875, 0.9, 0.875, 0.9795, 0.8438, 0.9795, 0.8438, 0.9, 0.9062, 0.9, 0.9062, 0.9795, 0.875, 0.9795, 0.875, 0.9, 0.9375, 0.9, 0.9375, 0.9795, 0.9062, 0.9795, 0.9062, 0.9, 0.9688, 0.9, 0.9688, 0.9795, 0.9375, 0.9795, 0.9375, 0.9, 1.0, 0.9, 1.0, 0.9795, 0.9688, 0.9795, 0.9688, 0.9, 1.0, 0.5, 1.0, 0.5188, 0.9688, 0.5188, 0.9688, 0.5, 0.9688, 0.5, 0.9688, 0.5188, 0.9375, 0.5188, 0.9375, 0.5, 0.9375, 0.5, 0.9375, 0.5188, 0.9062, 0.5188, 0.9062, 0.5, 0.9062, 0.5, 0.9062, 0.5188, 0.875, 0.5188, 0.875, 0.5, 0.875, 0.5, 0.875, 0.5188, 0.8438, 0.5188, 0.8438, 0.5, 0.8438, 0.5, 0.8438, 0.5188, 0.8125, 0.5188, 0.8125, 0.5, 0.8125, 0.5, 0.8125, 0.5188, 0.7812, 0.5188, 0.7812, 0.5, 0.7812, 0.5, 0.7812, 0.5188, 0.75, 0.5188, 0.75, 0.5, 0.75, 0.5, 0.75, 0.5188, 0.7188, 0.5188, 0.7188, 0.5, 0.7188, 0.5, 0.7188, 0.5188, 0.6875, 0.5188, 0.6875, 0.5, 0.6875, 0.5, 0.6875, 0.5188, 0.6562, 0.5188, 0.6562, 0.5, 0.6562, 0.5, 0.6562, 0.5188, 0.625, 0.5188, 0.625, 0.5, 0.625, 0.5, 0.625, 0.5188, 0.5938, 0.5188, 0.5938, 0.5, 0.5938, 0.5, 0.5938, 0.5188, 0.5625, 0.5188, 0.5625, 0.5, 0.5625, 0.5, 0.5625, 0.5188, 0.5312, 0.5188, 0.5312, 0.5, 0.5312, 0.5, 0.5312, 0.5188, 0.5, 0.5188, 0.5, 0.5, 0.5, 0.5, 0.5, 0.5188, 0.4688, 0.5188, 0.4688, 0.5, 0.4688, 0.5, 0.4688, 0.5188, 0.4375, 0.5188, 0.4375, 0.5, 0.4375, 0.5, 0.4375, 0.5188, 0.4062, 0.5188, 0.4062, 0.5, 0.4062, 0.5, 0.4062, 0.5188, 0.375, 0.5188, 0.375, 0.5, 0.375, 0.5, 0.375, 0.5188, 0.3438, 0.5188, 0.3438, 0.5, 0.3438, 0.5, 0.3438, 0.5188, 0.3125, 0.5188, 0.3125, 0.5, 0.3125, 0.5, 0.3125, 0.5188, 0.2812, 0.5188, 0.2812, 0.5, 0.2812, 0.5, 0.2812, 0.5188, 0.25, 0.5188, 0.25, 0.5, 0.25, 0.5, 0.25, 0.5188, 0.2188, 0.5188, 0.2188, 0.5, 0.2188, 0.5, 0.2188, 0.5188, 0.1875, 0.5188, 0.1875, 0.5, 0.1875, 0.5, 0.1875, 0.5188, 0.1562, 0.5188, 0.1562, 0.5, 0.1562, 0.5, 0.1562, 0.5188, 0.125, 0.5188, 0.125, 0.5, 0.125, 0.5, 0.125, 0.5188, 0.09375, 0.5188, 0.09375, 0.5, 0.09375, 0.5, 0.09375, 0.5188, 0.0625, 0.5188, 0.0625, 0.5, 0.0625, 0.5, 0.0625, 0.5188, 0.03125, 0.5188, 0.03125, 0.5, 0.03125, 0.5, 0.03125, 0.5188, 0.0, 0.5188, 0.0, 0.5, 0.7902, 0.4523, 0.75, 0.4563, 0.75, 0.49, 0.7968, 0.4854, 0.25, 0.4563, 0.2902, 0.4523, 0.2968, 0.4854, 0.25, 0.49, 0.829, 0.4406, 0.7902, 0.4523, 0.7968, 0.4854, 0.8418, 0.4717, 0.2902, 0.4523, 0.329, 0.4406, 0.3418, 0.4717, 0.2968, 0.4854, 0.8646, 0.4215, 0.829, 0.4406, 0.8418, 0.4717, 0.8833, 0.4496, 0.329, 0.4406, 0.3646, 0.4215, 0.3833, 0.4496, 0.3418, 0.4717, 0.8959, 0.3959, 0.8646, 0.4215, 0.8833, 0.4496, 0.9197, 0.4197, 0.3646, 0.4215, 0.3959, 0.3959, 0.4197, 0.4197, 0.3833, 0.4496, 0.9215, 0.3646, 0.8959, 0.3959, 0.9197, 0.4197, 0.9496, 0.3833, 0.3959, 0.3959, 0.4215, 0.3646, 0.4496, 0.3833, 0.4197, 0.4197, 0.9406, 0.329, 0.9215, 0.3646, 0.9496, 0.3833, 0.9717, 0.3418, 0.4215, 0.3646, 0.4406, 0.329, 0.4717, 0.3418, 0.4496, 0.3833, 0.9523, 0.2902, 0.9406, 0.329, 0.9717, 0.3418, 0.9854, 0.2968, 0.4406, 0.329, 0.4523, 0.2902, 0.4854, 0.2968, 0.4717, 0.3418, 0.9563, 0.25, 0.9523, 0.2902, 0.9854, 0.2968, 0.99, 0.25, 0.4523, 0.2902, 0.4563, 0.25, 0.49, 0.25, 0.4854, 0.2968, 0.9523, 0.2098, 0.9563, 0.25, 0.99, 0.25, 0.9854, 0.2032, 0.4563, 0.25, 0.4523, 0.2098, 0.4854, 0.2032, 0.49, 0.25, 0.9406, 0.171, 0.9523, 0.2098, 0.9854, 0.2032, 0.9717, 0.1582, 0.4523, 0.2098, 0.4406, 0.171, 0.4717, 0.1582, 0.4854, 0.2032, 0.9215, 0.1354, 0.9406, 0.171, 0.9717, 0.1582, 0.9496, 0.1167, 0.4406, 0.171, 0.4215, 0.1354, 0.4496, 0.1167, 0.4717, 0.1582, 0.8959, 0.1041, 0.9215, 0.1354, 0.9496, 0.1167, 0.9197, 0.08029, 0.4215, 0.1354, 0.3959, 0.1041, 0.4197, 0.08029, 0.4496, 0.1167, 0.8646, 0.07846, 0.8959, 0.1041, 0.9197, 0.08029, 0.8833, 0.05045, 0.3959, 0.1041, 0.3646, 0.07846, 0.3833, 0.05045, 0.4197, 0.08029, 0.829, 0.05939, 0.8646, 0.07846, 0.8833, 0.05045, 0.8418, 0.02827, 0.3646, 0.07846, 0.329, 0.05939, 0.3418, 0.02827, 0.3833, 0.05045, 0.7902, 0.04765, 0.829, 0.05939, 0.8418, 0.02827, 0.7968, 0.01461, 0.329, 0.05939, 0.2902, 0.04765, 0.2968, 0.01461, 0.3418, 0.02827, 0.75, 0.04369, 0.7902, 0.04765, 0.7968, 0.01461, 0.75, 0.01, 0.2902, 0.04765, 0.25, 0.04369, 0.25, 0.01, 0.2968, 0.01461, 0.7098, 0.04765, 0.75, 0.04369, 0.75, 0.01, 0.7032, 0.01461, 0.25, 0.04369, 0.2098, 0.04765, 0.2032, 0.01461, 0.25, 0.01, 0.671, 0.05939, 0.7098, 0.04765, 0.7032, 0.01461, 0.6582, 0.02827, 0.2098, 0.04765, 0.171, 0.05939, 0.1582, 0.02827, 0.2032, 0.01461, 0.6354, 0.07846, 0.671, 0.05939, 0.6582, 0.02827, 0.6167, 0.05045, 0.171, 0.05939, 0.1354, 0.07846, 0.1167, 0.05045, 0.1582, 0.02827, 0.6041, 0.1041, 0.6354, 0.07846, 0.6167, 0.05045, 0.5803, 0.08029, 0.1354, 0.07846, 0.1041, 0.1041, 0.08029, 0.08029, 0.1167, 0.05045, 0.5785, 0.1354, 0.6041, 0.1041, 0.5803, 0.08029, 0.5504, 0.1167, 0.1041, 0.1041, 0.07846, 0.1354, 0.05045, 0.1167, 0.08029, 0.08029, 0.5594, 0.171, 0.5785, 0.1354, 0.5504, 0.1167, 0.5283, 0.1582, 0.07846, 0.1354, 0.05939, 0.171, 0.02827, 0.1582, 0.05045, 0.1167, 0.5477, 0.2098, 0.5594, 0.171, 0.5283, 0.1582, 0.5146, 0.2032, 0.05939, 0.171, 0.04765, 0.2098, 0.01461, 0.2032, 0.02827, 0.1582, 0.5437, 0.25, 0.5477, 0.2098, 0.5146, 0.2032, 0.51, 0.25, 0.04765, 0.2098, 0.04369, 0.25, 0.01, 0.25, 0.01461, 0.2032, 0.5477, 0.2902, 0.5437, 0.25, 0.51, 0.25, 0.5146, 0.2968, 0.04369, 0.25, 0.04765, 0.2902, 0.01461, 0.2968, 0.01, 0.25, 0.5594, 0.329, 0.5477, 0.2902, 0.5146, 0.2968, 0.5283, 0.3418, 0.04765, 0.2902, 0.05939, 0.329, 0.02827, 0.3418, 0.01461, 0.2968, 0.5785, 0.3646, 0.5594, 0.329, 0.5283, 0.3418, 0.5504, 0.3833, 0.05939, 0.329, 0.07846, 0.3646, 0.05045, 0.3833, 0.02827, 0.3418, 0.6041, 0.3959, 0.5785, 0.3646, 0.5504, 0.3833, 0.5803, 0.4197, 0.07846, 0.3646, 0.1041, 0.3959, 0.08029, 0.4197, 0.05045, 0.3833, 0.6354, 0.4215, 0.6041, 0.3959, 0.5803, 0.4197, 0.6167, 0.4496, 0.1041, 0.3959, 0.1354, 0.4215, 0.1167, 0.4496, 0.08029, 0.4197, 0.671, 0.4406, 0.6354, 0.4215, 0.6167, 0.4496, 0.6582, 0.4717, 0.1354, 0.4215, 0.171, 0.4406, 0.1582, 0.4717, 0.1167, 0.4496, 0.7098, 0.4523, 0.671, 0.4406, 0.6582, 0.4717, 0.7032, 0.4854, 0.171, 0.4406, 0.2098, 0.4523, 0.2032, 0.4854, 0.1582, 0.4717, 0.75, 0.4563, 0.7098, 0.4523, 0.7032, 0.4854, 0.75, 0.49, 0.2098, 0.4523, 0.25, 0.4563, 0.25, 0.49, 0.2032, 0.4854, 0.2664, 0.3323, 0.25, 0.3339, 0.2336, 0.3323, 0.2179, 0.3275, 0.2034, 0.3197, 0.1907, 0.3093, 0.1803, 0.2966, 0.1725, 0.2821, 0.1677, 0.2664, 0.1661, 0.25, 0.1677, 0.2336, 0.1725, 0.2179, 0.1803, 0.2034, 0.1907, 0.1907, 0.2034, 0.1803, 0.2179, 0.1725, 0.2336, 0.1677, 0.25, 0.1661, 0.2664, 0.1677, 0.2821, 0.1725, 0.2966, 0.1803, 0.3093, 0.1907, 0.3197, 0.2034, 0.3275, 0.2179, 0.3323, 0.2336, 0.3339, 0.25, 0.3323, 0.2664, 0.3275, 0.2821, 0.3197, 0.2966, 0.3093, 0.3093, 0.2966, 0.3197, 0.2821, 0.3275, 0.4215, 0.3646, 0.3959, 0.3959, 0.3959, 0.3959, 0.4215, 0.3646, 0.25, 0.4563, 0.2098, 0.4523, 0.2098, 0.4523, 0.25, 0.4563, 0.3959, 0.1041, 0.4215, 0.1354, 0.4215, 0.1354, 0.3959, 0.1041, 0.1354, 0.07846, 0.171, 0.05939, 0.171, 0.05939, 0.1354, 0.07846, 0.05939, 0.329, 0.04765, 0.2902, 0.04765, 0.2902, 0.05939, 0.329, 0.4406, 0.329, 0.4215, 0.3646, 0.4215, 0.3646, 0.4406, 0.329, 0.3646, 0.07846, 0.3959, 0.1041, 0.3959, 0.1041, 0.3646, 0.07846, 0.1041, 0.1041, 0.1354, 0.07846, 0.1354, 0.07846, 0.1041, 0.1041, 0.07846, 0.3646, 0.05939, 0.329, 0.05939, 0.329, 0.07846, 0.3646, 0.4523, 0.2902, 0.4406, 0.329, 0.4406, 0.329, 0.4523, 0.2902, 0.329, 0.05939, 0.3646, 0.07846, 0.3646, 0.07846, 0.329, 0.05939, 0.07846, 0.1354, 0.1041, 0.1041, 0.1041, 0.1041, 0.07846, 0.1354, 0.2902, 0.4523, 0.25, 0.4563, 0.25, 0.4563, 0.2902, 0.4523, 0.1041, 0.3959, 0.07846, 0.3646, 0.07846, 0.3646, 0.1041, 0.3959, 0.4563, 0.25, 0.4523, 0.2902, 0.4523, 0.2902, 0.4563, 0.25, 0.2902, 0.04765, 0.329, 0.05939, 0.329, 0.05939, 0.2902, 0.04765, 0.05939, 0.171, 0.07846, 0.1354, 0.07846, 0.1354, 0.05939, 0.171, 0.329, 0.4406, 0.2902, 0.4523, 0.2902, 0.4523, 0.329, 0.4406, 0.1354, 0.4215, 0.1041, 0.3959, 0.1041, 0.3959, 0.1354, 0.4215, 0.4523, 0.2098, 0.4563, 0.25, 0.4563, 0.25, 0.4523, 0.2098, 0.25, 0.04369, 0.2902, 0.04765, 0.2902, 0.04765, 0.25, 0.04369, 0.04765, 0.2098, 0.05939, 0.171, 0.05939, 0.171, 0.04765, 0.2098, 0.3646, 0.4215, 0.329, 0.4406, 0.329, 0.4406, 0.3646, 0.4215, 0.171, 0.4406, 0.1354, 0.4215, 0.1354, 0.4215, 0.171, 0.4406, 0.4406, 0.171, 0.4523, 0.2098, 0.4523, 0.2098, 0.4406, 0.171, 0.2098, 0.04765, 0.25, 0.04369, 0.25, 0.04369, 0.2098, 0.04765, 0.04369, 0.25, 0.04765, 0.2098, 0.04765, 0.2098, 0.04369, 0.25, 0.3959, 0.3959, 0.3646, 0.4215, 0.3646, 0.4215, 0.3959, 0.3959, 0.2098, 0.4523, 0.171, 0.4406, 0.171, 0.4406, 0.2098, 0.4523, 0.4215, 0.1354, 0.4406, 0.171, 0.4406, 0.171, 0.4215, 0.1354, 0.171, 0.05939, 0.2098, 0.04765, 0.2098, 0.04765, 0.171, 0.05939, 0.25, 0.4293, 0.285, 0.4259, 0.2902, 0.4523, 0.25, 0.4563, 0.285, 0.4259, 0.3186, 0.4157, 0.329, 0.4406, 0.2902, 0.4523, 0.3186, 0.4157, 0.3496, 0.3991, 0.3646, 0.4215, 0.329, 0.4406, 0.3496, 0.3991, 0.3768, 0.3768, 0.3959, 0.3959, 0.3646, 0.4215, 0.3768, 0.3768, 0.3991, 0.3496, 0.4215, 0.3646, 0.3959, 0.3959, 0.3991, 0.3496, 0.4157, 0.3186, 0.4406, 0.329, 0.4215, 0.3646, 0.4157, 0.3186, 0.4259, 0.285, 0.4523, 0.2902, 0.4406, 0.329, 0.4259, 0.285, 0.4293, 0.25, 0.4563, 0.25, 0.4523, 0.2902, 0.4293, 0.25, 0.4259, 0.215, 0.4523, 0.2098, 0.4563, 0.25, 0.4259, 0.215, 0.4157, 0.1814, 0.4406, 0.171, 0.4523, 0.2098, 0.4157, 0.1814, 0.3991, 0.1504, 0.4215, 0.1354, 0.4406, 0.171, 0.3991, 0.1504, 0.3768, 0.1232, 0.3959, 0.1041, 0.4215, 0.1354, 0.3768, 0.1232, 0.3496, 0.1009, 0.3646, 0.07846, 0.3959, 0.1041, 0.3496, 0.1009, 0.3186, 0.08431, 0.329, 0.05939, 0.3646, 0.07846, 0.3186, 0.08431, 0.285, 0.07411, 0.2902, 0.04765, 0.329, 0.05939, 0.285, 0.07411, 0.25, 0.07066, 0.25, 0.04369, 0.2902, 0.04765, 0.25, 0.07066, 0.215, 0.07411, 0.2098, 0.04765, 0.25, 0.04369, 0.215, 0.07411, 0.1814, 0.08431, 0.171, 0.05939, 0.2098, 0.04765, 0.1814, 0.08431, 0.1504, 0.1009, 0.1354, 0.07846, 0.171, 0.05939, 0.1504, 0.1009, 0.1232, 0.1232, 0.1041, 0.1041, 0.1354, 0.07846, 0.1232, 0.1232, 0.1009, 0.1504, 0.07846, 0.1354, 0.1041, 0.1041, 0.1009, 0.1504, 0.08431, 0.1814, 0.05939, 0.171, 0.07846, 0.1354, 0.08431, 0.1814, 0.07411, 0.215, 0.04765, 0.2098, 0.05939, 0.171, 0.07411, 0.215, 0.07066, 0.25, 0.04369, 0.25, 0.04765, 0.2098, 0.07066, 0.25, 0.07411, 0.285, 0.04765, 0.2902, 0.04369, 0.25, 0.07411, 0.285, 0.08431, 0.3186, 0.05939, 0.329, 0.04765, 0.2902, 0.08431, 0.3186, 0.1009, 0.3496, 0.07846, 0.3646, 0.05939, 0.329, 0.1009, 0.3496, 0.1232, 0.3768, 0.1041, 0.3959, 0.07846, 0.3646, 0.1232, 0.3768, 0.1504, 0.3991, 0.1354, 0.4215, 0.1041, 0.3959, 0.1504, 0.3991, 0.1814, 0.4157, 0.171, 0.4406, 0.1354, 0.4215, 0.1814, 0.4157, 0.215, 0.4259, 0.2098, 0.4523, 0.171, 0.4406, 0.215, 0.4259, 0.25, 0.4293, 0.25, 0.4563, 0.2098, 0.4523, 0.25, 0.3339, 0.2664, 0.3323, 0.285, 0.4259, 0.25, 0.4293, 0.2664, 0.3323, 0.2821, 0.3275, 0.3186, 0.4157, 0.285, 0.4259, 0.2821, 0.3275, 0.2966, 0.3197, 0.3496, 0.3991, 0.3186, 0.4157, 0.2966, 0.3197, 0.3093, 0.3093, 0.3768, 0.3768, 0.3496, 0.3991, 0.3093, 0.3093, 0.3197, 0.2966, 0.3991, 0.3496, 0.3768, 0.3768, 0.3197, 0.2966, 0.3275, 0.2821, 0.4157, 0.3186, 0.3991, 0.3496, 0.3275, 0.2821, 0.3323, 0.2664, 0.4259, 0.285, 0.4157, 0.3186, 0.3323, 0.2664, 0.3339, 0.25, 0.4293, 0.25, 0.4259, 0.285, 0.3339, 0.25, 0.3323, 0.2336, 0.4259, 0.215, 0.4293, 0.25, 0.3323, 0.2336, 0.3275, 0.2179, 0.4157, 0.1814, 0.4259, 0.215, 0.3275, 0.2179, 0.3197, 0.2034, 0.3991, 0.1504, 0.4157, 0.1814, 0.3197, 0.2034, 0.3093, 0.1907, 0.3768, 0.1232, 0.3991, 0.1504, 0.3093, 0.1907, 0.2966, 0.1803, 0.3496, 0.1009, 0.3768, 0.1232, 0.2966, 0.1803, 0.2821, 0.1725, 0.3186, 0.08431, 0.3496, 0.1009, 0.2821, 0.1725, 0.2664, 0.1677, 0.285, 0.07411, 0.3186, 0.08431, 0.2664, 0.1677, 0.25, 0.1661, 0.25, 0.07066, 0.285, 0.07411, 0.25, 0.1661, 0.2336, 0.1677, 0.215, 0.07411, 0.25, 0.07066, 0.2336, 0.1677, 0.2179, 0.1725, 0.1814, 0.08431, 0.215, 0.07411, 0.2179, 0.1725, 0.2034, 0.1803, 0.1504, 0.1009, 0.1814, 0.08431, 0.2034, 0.1803, 0.1907, 0.1907, 0.1232, 0.1232, 0.1504, 0.1009, 0.1907, 0.1907, 0.1803, 0.2034, 0.1009, 0.1504, 0.1232, 0.1232, 0.1803, 0.2034, 0.1725, 0.2179, 0.08431, 0.1814, 0.1009, 0.1504, 0.1725, 0.2179, 0.1677, 0.2336, 0.07411, 0.215, 0.08431, 0.1814, 0.1677, 0.2336, 0.1661, 0.25, 0.07066, 0.25, 0.07411, 0.215, 0.1661, 0.25, 0.1677, 0.2664, 0.07411, 0.285, 0.07066, 0.25, 0.1677, 0.2664, 0.1725, 0.2821, 0.08431, 0.3186, 0.07411, 0.285, 0.1725, 0.2821, 0.1803, 0.2966, 0.1009, 0.3496, 0.08431, 0.3186, 0.1803, 0.2966, 0.1907, 0.3093, 0.1232, 0.3768, 0.1009, 0.3496, 0.1907, 0.3093, 0.2034, 0.3197, 0.1504, 0.3991, 0.1232, 0.3768, 0.2034, 0.3197, 0.2179, 0.3275, 0.1814, 0.4157, 0.1504, 0.3991, 0.2179, 0.3275, 0.2336, 0.3323, 0.215, 0.4259, 0.1814, 0.4157, 0.2336, 0.3323, 0.25, 0.3339, 0.25, 0.4293, 0.215, 0.4259, 0.171, 0.05939, 0.2098, 0.04765, 0.2098, 0.04765, 0.171, 0.05939, 0.4215, 0.1354, 0.4406, 0.171, 0.4406, 0.171, 0.4215, 0.1354, 0.2098, 0.4523, 0.171, 0.4406, 0.171, 0.4406, 0.2098, 0.4523, 0.3959, 0.3959, 0.3646, 0.4215, 0.3646, 0.4215, 0.3959, 0.3959, 0.04369, 0.25, 0.04765, 0.2098, 0.04765, 0.2098, 0.04369, 0.25, 0.2098, 0.04765, 0.25, 0.04369, 0.25, 0.04369, 0.2098, 0.04765, 0.4406, 0.171, 0.4523, 0.2098, 0.4523, 0.2098, 0.4406, 0.171, 0.171, 0.4406, 0.1354, 0.4215, 0.1354, 0.4215, 0.171, 0.4406, 0.3646, 0.4215, 0.329, 0.4406, 0.329, 0.4406, 0.3646, 0.4215, 0.04765, 0.2098, 0.05939, 0.171, 0.05939, 0.171, 0.04765, 0.2098, 0.25, 0.04369, 0.2902, 0.04765, 0.2902, 0.04765, 0.25, 0.04369, 0.4523, 0.2098, 0.4563, 0.25, 0.4563, 0.25, 0.4523, 0.2098, 0.1354, 0.4215, 0.1041, 0.3959, 0.1041, 0.3959, 0.1354, 0.4215, 0.329, 0.4406, 0.2902, 0.4523, 0.2902, 0.4523, 0.329, 0.4406, 0.05939, 0.171, 0.07846, 0.1354, 0.07846, 0.1354, 0.05939, 0.171, 0.2902, 0.04765, 0.329, 0.05939, 0.329, 0.05939, 0.2902, 0.04765, 0.4563, 0.25, 0.4523, 0.2902, 0.4523, 0.2902, 0.4563, 0.25, 0.1041, 0.3959, 0.07846, 0.3646, 0.07846, 0.3646, 0.1041, 0.3959, 0.2902, 0.4523, 0.25, 0.4563, 0.25, 0.4563, 0.2902, 0.4523, 0.07846, 0.1354, 0.1041, 0.1041, 0.1041, 0.1041, 0.07846, 0.1354, 0.329, 0.05939, 0.3646, 0.07846, 0.3646, 0.07846, 0.329, 0.05939, 0.4523, 0.2902, 0.4406, 0.329, 0.4406, 0.329, 0.4523, 0.2902, 0.07846, 0.3646, 0.05939, 0.329, 0.05939, 0.329, 0.07846, 0.3646, 0.1041, 0.1041, 0.1354, 0.07846, 0.1354, 0.07846, 0.1041, 0.1041, 0.3646, 0.07846, 0.3959, 0.1041, 0.3959, 0.1041, 0.3646, 0.07846, 0.4406, 0.329, 0.4215, 0.3646, 0.4215, 0.3646, 0.4406, 0.329, 0.05939, 0.329, 0.04765, 0.2902, 0.04765, 0.2902, 0.05939, 0.329, 0.1354, 0.07846, 0.171, 0.05939, 0.171, 0.05939, 0.1354, 0.07846, 0.3959, 0.1041, 0.4215, 0.1354, 0.4215, 0.1354, 0.3959, 0.1041, 0.25, 0.4563, 0.2098, 0.4523, 0.2098, 0.4523, 0.25, 0.4563, 0.4215, 0.3646, 0.3959, 0.3959, 0.3959, 0.3959, 0.4215, 0.3646, 0.04765, 0.2902, 0.04369, 0.25, 0.04369, 0.25, 0.04765, 0.2902])
me_cylinder_001.materials.append(mat_glass)
me_cylinder_001.use_remesh_fix_poles = True
me_cylinder_001.use_remesh_preserve_attributes = False
me_cylinder_001.use_mirror_vertex_groups = False
me_cylinder_001.update()
me_cylinder_002 = bpy.data.meshes.new('Cylinder.002')
me_cylinder_002.from_pydata([(0.06819, 0.3428, -1.28), (-1.447e-07, 0.3495, -1.28), (0.1338, 0.3229, -1.28), (0.1942, 0.2906, -1.28), (0.2472, 0.2472, -1.28), (0.2906, 0.1942, -1.28), (0.3229, 0.1338, -1.28), (0.3428, 0.06819, -1.28), (0.3495, -3.835e-08, -1.28), (0.3428, -0.06819, -1.28), (0.3229, -0.1338, -1.28), (0.2906, -0.1942, -1.28), (0.2472, -0.2472, -1.28), (0.1942, -0.2906, -1.28), (0.1338, -0.3229, -1.28), (0.06819, -0.3428, -1.28), (-7.86e-08, -0.3495, -1.28), (-0.06819, -0.3428, -1.28), (-0.1338, -0.3229, -1.28), (-0.1942, -0.2906, -1.28), (-0.2472, -0.2472, -1.28), (-0.2906, -0.1942, -1.28), (-0.3229, -0.1338, -1.28), (-0.3428, -0.06819, -1.28), (-0.3495, 4.078e-07, -1.28), (-0.3428, 0.06819, -1.28), (-0.3229, 0.1338, -1.28), (-0.2906, 0.1942, -1.28), (-0.2472, 0.2472, -1.28), (-0.1942, 0.2906, -1.28), (-0.1338, 0.3229, -1.28), (-0.06819, 0.3428, -1.28), (0.1677, 0.8431, -1.28), (-5.36e-08, 0.8596, -1.28), (0.329, 0.7942, -1.28), (0.4776, 0.7148, -1.28), (0.6079, 0.6079, -1.28), (0.7148, 0.4776, -1.28), (0.7942, 0.329, -1.28), (0.8431, 0.1677, -1.28), (0.8596, 5.395e-08, -1.28), (0.8431, -0.1677, -1.28), (0.7942, -0.329, -1.28), (0.7148, -0.4776, -1.28), (0.6079, -0.6079, -1.28), (0.4776, -0.7148, -1.28), (0.329, -0.7942, -1.28), (0.1677, -0.8431, -1.28), (-2.828e-07, -0.8596, -1.28), (-0.1677, -0.8431, -1.28), (-0.329, -0.7942, -1.28), (-0.4776, -0.7148, -1.28), (-0.6079, -0.6079, -1.28), (-0.7148, -0.4776, -1.28), (-0.7942, -0.329, -1.28), (-0.8431, -0.1677, -1.28), (-0.8596, 8.374e-07, -1.28), (-0.8431, 0.1677, -1.28), (-0.7942, 0.329, -1.28), (-0.7148, 0.4776, -1.28), (-0.6078, 0.6079, -1.28), (-0.4776, 0.7148, -1.28), (-0.329, 0.7942, -1.28), (-0.1677, 0.8431, -1.28), (0.1458, 0.7329, -1.28), (-8.515e-08, 0.7472, -1.28), (0.286, 0.6904, -1.28), (0.4151, 0.6213, -1.28), (0.5284, 0.5284, -1.28), (0.6213, 0.4151, -1.28), (0.6904, 0.286, -1.28), (0.7329, 0.1458, -1.28), (0.7472, 3.46e-08, -1.28), (0.7329, -0.1458, -1.28), (0.6904, -0.286, -1.28), (0.6213, -0.4151, -1.28), (0.5284, -0.5284, -1.28), (0.4151, -0.6213, -1.28), (0.286, -0.6904, -1.28), (0.1458, -0.7329, -1.28), (-2.424e-07, -0.7472, -1.28), (-0.1458, -0.7329, -1.28), (-0.286, -0.6904, -1.28), (-0.4151, -0.6213, -1.28), (-0.5284, -0.5284, -1.28), (-0.6213, -0.4151, -1.28), (-0.6904, -0.286, -1.28), (-0.7329, -0.1458, -1.28), (-0.7472, 7.368e-07, -1.28), (-0.7329, 0.1458, -1.28), (-0.6904, 0.286, -1.28), (-0.6213, 0.4151, -1.28), (-0.5284, 0.5284, -1.28), (-0.4151, 0.6213, -1.28), (-0.286, 0.6904, -1.28), (-0.1458, 0.7329, -1.28), (-0.5801, -0.0442, 1.623), (-0.5687, 0.07067, 1.623), (0.4251, 0.3721, 1.623), (0.4983, 0.2829, 1.623), (-0.1061, 0.5333, 1.623), (0.008755, 0.5446, 1.623), (0.4983, -0.3713, 1.623), (0.4251, -0.4606, 1.623), (-0.2166, -0.5882, 1.623), (-0.3184, -0.5338, 1.623), (-0.5352, 0.1811, 1.623), (0.5527, 0.1811, 1.623), (0.3359, -0.5338, 1.623), (-0.4076, -0.4606, 1.623), (-0.4808, 0.2829, 1.623), (0.5863, 0.07067, 1.623), (0.2341, -0.5882, 1.623), (-0.4808, -0.3713, 1.623), (0.1236, 0.5333, 1.623), (-0.4076, 0.3721, 1.623), (0.5976, -0.04421, 1.623), (0.1236, -0.6217, 1.623), (-0.5352, -0.2695, 1.623), (0.2341, 0.4998, 1.623), (-0.3184, 0.4454, 1.623), (0.5863, -0.1591, 1.623), (0.008755, -0.633, 1.623), (-0.5687, -0.1591, 1.623), (0.3359, 0.4454, 1.623), (-0.2166, 0.4998, 1.623), (0.5527, -0.2695, 1.623), (-0.1061, -0.6217, 1.623), (-0.159, -0.8873, 1.623), (-0.3202, -0.8384, 1.623), (0.8029, -0.3732, 1.623), (0.7235, -0.5218, 1.623), (-0.3202, 0.75, 1.623), (-0.1589, 0.7989, 1.623), (0.4863, 0.6706, 1.623), (0.6166, 0.5636, 1.623), (-0.8344, -0.2119, 1.623), (-0.8509, -0.0442, 1.623), (0.008755, -0.9038, 1.623), (0.8519, -0.2119, 1.623), (-0.4688, 0.6706, 1.623), (0.3377, 0.75, 1.623), (-0.7854, -0.3732, 1.623), (0.1765, -0.8873, 1.623), (0.8684, -0.04421, 1.623), (-0.5991, 0.5636, 1.623), (0.1765, 0.7989, 1.623), (-0.706, -0.5218, 1.623), (0.3377, -0.8384, 1.623), (0.8519, 0.1235, 1.623), (-0.706, 0.4334, 1.623), (0.008755, 0.8154, 1.623), (-0.5991, -0.6521, 1.623), (0.4863, -0.759, 1.623), (0.8029, 0.2848, 1.623), (-0.7854, 0.2848, 1.623), (-0.4688, -0.759, 1.623), (0.6166, -0.6521, 1.623), (0.7235, 0.4334, 1.623), (-0.8344, 0.1235, 1.623)], [], [(159, 137, 56, 57), (0, 1, 31, 30, 29, 28, 27, 26, 25, 24, 23, 22, 21, 20, 19, 18, 17, 16, 15, 14, 13, 12, 11, 10, 9, 8, 7, 6, 5, 4, 3, 2), (158, 135, 36, 37), (151, 133, 63, 33), (157, 131, 43, 44), (156, 129, 50, 51), (155, 159, 57, 58), (154, 158, 37, 38), (153, 157, 44, 45), (152, 156, 51, 52), (150, 155, 58, 59), (149, 154, 38, 39), (148, 153, 45, 46), (147, 152, 52, 53), (146, 151, 33, 32), (145, 150, 59, 60), (144, 149, 39, 40), (143, 148, 46, 47), (142, 147, 53, 54), (141, 146, 32, 34), (140, 145, 60, 61), (139, 144, 40, 41), (138, 143, 47, 48), (136, 142, 54, 55), (134, 141, 34, 35), (132, 140, 61, 62), (130, 139, 41, 42), (128, 138, 48, 49), (137, 136, 55, 56), (135, 134, 35, 36), (133, 132, 62, 63), (131, 130, 42, 43), (129, 128, 49, 50), (65, 64, 32, 33), (64, 66, 34, 32), (66, 67, 35, 34), (67, 68, 36, 35), (68, 69, 37, 36), (69, 70, 38, 37), (70, 71, 39, 38), (71, 72, 40, 39), (72, 73, 41, 40), (73, 74, 42, 41), (74, 75, 43, 42), (75, 76, 44, 43), (76, 77, 45, 44), (77, 78, 46, 45), (78, 79, 47, 46), (79, 80, 48, 47), (80, 81, 49, 48), (81, 82, 50, 49), (82, 83, 51, 50), (83, 84, 52, 51), (84, 85, 53, 52), (85, 86, 54, 53), (86, 87, 55, 54), (87, 88, 56, 55), (88, 89, 57, 56), (89, 90, 58, 57), (90, 91, 59, 58), (91, 92, 60, 59), (92, 93, 61, 60), (93, 94, 62, 61), (94, 95, 63, 62), (95, 65, 33, 63), (1, 0, 64, 65), (0, 2, 66, 64), (2, 3, 67, 66), (3, 4, 68, 67), (4, 5, 69, 68), (5, 6, 70, 69), (6, 7, 71, 70), (7, 8, 72, 71), (8, 9, 73, 72), (9, 10, 74, 73), (10, 11, 75, 74), (11, 12, 76, 75), (12, 13, 77, 76), (13, 14, 78, 77), (14, 15, 79, 78), (15, 16, 80, 79), (16, 17, 81, 80), (17, 18, 82, 81), (18, 19, 83, 82), (19, 20, 84, 83), (20, 21, 85, 84), (21, 22, 86, 85), (22, 23, 87, 86), (23, 24, 88, 87), (24, 25, 89, 88), (25, 26, 90, 89), (26, 27, 91, 90), (27, 28, 92, 91), (28, 29, 93, 92), (29, 30, 94, 93), (30, 31, 95, 94), (31, 1, 65, 95), (127, 122, 117, 112, 108, 103, 102, 126, 121, 116, 111, 107, 99, 98, 124, 119, 114, 101, 100, 125, 120, 115, 110, 106, 97, 96, 123, 118, 113, 109, 105, 104), (127, 104, 129, 128), (126, 102, 131, 130), (125, 100, 133, 132), (124, 98, 135, 134), (123, 96, 137, 136), (122, 127, 128, 138), (121, 126, 130, 139), (120, 125, 132, 140), (119, 124, 134, 141), (118, 123, 136, 142), (117, 122, 138, 143), (116, 121, 139, 144), (115, 120, 140, 145), (114, 119, 141, 146), (113, 118, 142, 147), (112, 117, 143, 148), (111, 116, 144, 149), (110, 115, 145, 150), (101, 114, 146, 151), (109, 113, 147, 152), (108, 112, 148, 153), (107, 111, 149, 154), (106, 110, 150, 155), (105, 109, 152, 156), (103, 108, 153, 157), (99, 107, 154, 158), (97, 106, 155, 159), (104, 105, 156, 129), (102, 103, 157, 131), (100, 101, 151, 133), (98, 99, 158, 135), (96, 97, 159, 137)])
_uv = me_cylinder_002.uv_layers.new(name='UVMap')
_uv.uv.foreach_set('vector', [0.04765, 0.2902, 0.04369, 0.25, 0.04369, 0.25, 0.04765, 0.2902, 0.2664, 0.3323, 0.25, 0.3339, 0.2336, 0.3323, 0.2179, 0.3275, 0.2034, 0.3197, 0.1907, 0.3093, 0.1803, 0.2966, 0.1725, 0.2821, 0.1677, 0.2664, 0.1661, 0.25, 0.1677, 0.2336, 0.1725, 0.2179, 0.1803, 0.2034, 0.1907, 0.1907, 0.2034, 0.1803, 0.2179, 0.1725, 0.2336, 0.1677, 0.25, 0.1661, 0.2664, 0.1677, 0.2821, 0.1725, 0.2966, 0.1803, 0.3093, 0.1907, 0.3197, 0.2034, 0.3275, 0.2179, 0.3323, 0.2336, 0.3339, 0.25, 0.3323, 0.2664, 0.3275, 0.2821, 0.3197, 0.2966, 0.3093, 0.3093, 0.2966, 0.3197, 0.2821, 0.3275, 0.4215, 0.3646, 0.3959, 0.3959, 0.3959, 0.3959, 0.4215, 0.3646, 0.25, 0.4563, 0.2098, 0.4523, 0.2098, 0.4523, 0.25, 0.4563, 0.3959, 0.1041, 0.4215, 0.1354, 0.4215, 0.1354, 0.3959, 0.1041, 0.1354, 0.07846, 0.171, 0.05939, 0.171, 0.05939, 0.1354, 0.07846, 0.05939, 0.329, 0.04765, 0.2902, 0.04765, 0.2902, 0.05939, 0.329, 0.4406, 0.329, 0.4215, 0.3646, 0.4215, 0.3646, 0.4406, 0.329, 0.3646, 0.07846, 0.3959, 0.1041, 0.3959, 0.1041, 0.3646, 0.07846, 0.1041, 0.1041, 0.1354, 0.07846, 0.1354, 0.07846, 0.1041, 0.1041, 0.07846, 0.3646, 0.05939, 0.329, 0.05939, 0.329, 0.07846, 0.3646, 0.4523, 0.2902, 0.4406, 0.329, 0.4406, 0.329, 0.4523, 0.2902, 0.329, 0.05939, 0.3646, 0.07846, 0.3646, 0.07846, 0.329, 0.05939, 0.07846, 0.1354, 0.1041, 0.1041, 0.1041, 0.1041, 0.07846, 0.1354, 0.2902, 0.4523, 0.25, 0.4563, 0.25, 0.4563, 0.2902, 0.4523, 0.1041, 0.3959, 0.07846, 0.3646, 0.07846, 0.3646, 0.1041, 0.3959, 0.4563, 0.25, 0.4523, 0.2902, 0.4523, 0.2902, 0.4563, 0.25, 0.2902, 0.04765, 0.329, 0.05939, 0.329, 0.05939, 0.2902, 0.04765, 0.05939, 0.171, 0.07846, 0.1354, 0.07846, 0.1354, 0.05939, 0.171, 0.329, 0.4406, 0.2902, 0.4523, 0.2902, 0.4523, 0.329, 0.4406, 0.1354, 0.4215, 0.1041, 0.3959, 0.1041, 0.3959, 0.1354, 0.4215, 0.4523, 0.2098, 0.4563, 0.25, 0.4563, 0.25, 0.4523, 0.2098, 0.25, 0.04369, 0.2902, 0.04765, 0.2902, 0.04765, 0.25, 0.04369, 0.04765, 0.2098, 0.05939, 0.171, 0.05939, 0.171, 0.04765, 0.2098, 0.3646, 0.4215, 0.329, 0.4406, 0.329, 0.4406, 0.3646, 0.4215, 0.171, 0.4406, 0.1354, 0.4215, 0.1354, 0.4215, 0.171, 0.4406, 0.4406, 0.171, 0.4523, 0.2098, 0.4523, 0.2098, 0.4406, 0.171, 0.2098, 0.04765, 0.25, 0.04369, 0.25, 0.04369, 0.2098, 0.04765, 0.04369, 0.25, 0.04765, 0.2098, 0.04765, 0.2098, 0.04369, 0.25, 0.3959, 0.3959, 0.3646, 0.4215, 0.3646, 0.4215, 0.3959, 0.3959, 0.2098, 0.4523, 0.171, 0.4406, 0.171, 0.4406, 0.2098, 0.4523, 0.4215, 0.1354, 0.4406, 0.171, 0.4406, 0.171, 0.4215, 0.1354, 0.171, 0.05939, 0.2098, 0.04765, 0.2098, 0.04765, 0.171, 0.05939, 0.25, 0.4293, 0.285, 0.4259, 0.2902, 0.4523, 0.25, 0.4563, 0.285, 0.4259, 0.3186, 0.4157, 0.329, 0.4406, 0.2902, 0.4523, 0.3186, 0.4157, 0.3496, 0.3991, 0.3646, 0.4215, 0.329, 0.4406, 0.3496, 0.3991, 0.3768, 0.3768, 0.3959, 0.3959, 0.3646, 0.4215, 0.3768, 0.3768, 0.3991, 0.3496, 0.4215, 0.3646, 0.3959, 0.3959, 0.3991, 0.3496, 0.4157, 0.3186, 0.4406, 0.329, 0.4215, 0.3646, 0.4157, 0.3186, 0.4259, 0.285, 0.4523, 0.2902, 0.4406, 0.329, 0.4259, 0.285, 0.4293, 0.25, 0.4563, 0.25, 0.4523, 0.2902, 0.4293, 0.25, 0.4259, 0.215, 0.4523, 0.2098, 0.4563, 0.25, 0.4259, 0.215, 0.4157, 0.1814, 0.4406, 0.171, 0.4523, 0.2098, 0.4157, 0.1814, 0.3991, 0.1504, 0.4215, 0.1354, 0.4406, 0.171, 0.3991, 0.1504, 0.3768, 0.1232, 0.3959, 0.1041, 0.4215, 0.1354, 0.3768, 0.1232, 0.3496, 0.1009, 0.3646, 0.07846, 0.3959, 0.1041, 0.3496, 0.1009, 0.3186, 0.08431, 0.329, 0.05939, 0.3646, 0.07846, 0.3186, 0.08431, 0.285, 0.07411, 0.2902, 0.04765, 0.329, 0.05939, 0.285, 0.07411, 0.25, 0.07066, 0.25, 0.04369, 0.2902, 0.04765, 0.25, 0.07066, 0.215, 0.07411, 0.2098, 0.04765, 0.25, 0.04369, 0.215, 0.07411, 0.1814, 0.08431, 0.171, 0.05939, 0.2098, 0.04765, 0.1814, 0.08431, 0.1504, 0.1009, 0.1354, 0.07846, 0.171, 0.05939, 0.1504, 0.1009, 0.1232, 0.1232, 0.1041, 0.1041, 0.1354, 0.07846, 0.1232, 0.1232, 0.1009, 0.1504, 0.07846, 0.1354, 0.1041, 0.1041, 0.1009, 0.1504, 0.08431, 0.1814, 0.05939, 0.171, 0.07846, 0.1354, 0.08431, 0.1814, 0.07411, 0.215, 0.04765, 0.2098, 0.05939, 0.171, 0.07411, 0.215, 0.07066, 0.25, 0.04369, 0.25, 0.04765, 0.2098, 0.07066, 0.25, 0.07411, 0.285, 0.04765, 0.2902, 0.04369, 0.25, 0.07411, 0.285, 0.08431, 0.3186, 0.05939, 0.329, 0.04765, 0.2902, 0.08431, 0.3186, 0.1009, 0.3496, 0.07846, 0.3646, 0.05939, 0.329, 0.1009, 0.3496, 0.1232, 0.3768, 0.1041, 0.3959, 0.07846, 0.3646, 0.1232, 0.3768, 0.1504, 0.3991, 0.1354, 0.4215, 0.1041, 0.3959, 0.1504, 0.3991, 0.1814, 0.4157, 0.171, 0.4406, 0.1354, 0.4215, 0.1814, 0.4157, 0.215, 0.4259, 0.2098, 0.4523, 0.171, 0.4406, 0.215, 0.4259, 0.25, 0.4293, 0.25, 0.4563, 0.2098, 0.4523, 0.25, 0.3339, 0.2664, 0.3323, 0.285, 0.4259, 0.25, 0.4293, 0.2664, 0.3323, 0.2821, 0.3275, 0.3186, 0.4157, 0.285, 0.4259, 0.2821, 0.3275, 0.2966, 0.3197, 0.3496, 0.3991, 0.3186, 0.4157, 0.2966, 0.3197, 0.3093, 0.3093, 0.3768, 0.3768, 0.3496, 0.3991, 0.3093, 0.3093, 0.3197, 0.2966, 0.3991, 0.3496, 0.3768, 0.3768, 0.3197, 0.2966, 0.3275, 0.2821, 0.4157, 0.3186, 0.3991, 0.3496, 0.3275, 0.2821, 0.3323, 0.2664, 0.4259, 0.285, 0.4157, 0.3186, 0.3323, 0.2664, 0.3339, 0.25, 0.4293, 0.25, 0.4259, 0.285, 0.3339, 0.25, 0.3323, 0.2336, 0.4259, 0.215, 0.4293, 0.25, 0.3323, 0.2336, 0.3275, 0.2179, 0.4157, 0.1814, 0.4259, 0.215, 0.3275, 0.2179, 0.3197, 0.2034, 0.3991, 0.1504, 0.4157, 0.1814, 0.3197, 0.2034, 0.3093, 0.1907, 0.3768, 0.1232, 0.3991, 0.1504, 0.3093, 0.1907, 0.2966, 0.1803, 0.3496, 0.1009, 0.3768, 0.1232, 0.2966, 0.1803, 0.2821, 0.1725, 0.3186, 0.08431, 0.3496, 0.1009, 0.2821, 0.1725, 0.2664, 0.1677, 0.285, 0.07411, 0.3186, 0.08431, 0.2664, 0.1677, 0.25, 0.1661, 0.25, 0.07066, 0.285, 0.07411, 0.25, 0.1661, 0.2336, 0.1677, 0.215, 0.07411, 0.25, 0.07066, 0.2336, 0.1677, 0.2179, 0.1725, 0.1814, 0.08431, 0.215, 0.07411, 0.2179, 0.1725, 0.2034, 0.1803, 0.1504, 0.1009, 0.1814, 0.08431, 0.2034, 0.1803, 0.1907, 0.1907, 0.1232, 0.1232, 0.1504, 0.1009, 0.1907, 0.1907, 0.1803, 0.2034, 0.1009, 0.1504, 0.1232, 0.1232, 0.1803, 0.2034, 0.1725, 0.2179, 0.08431, 0.1814, 0.1009, 0.1504, 0.1725, 0.2179, 0.1677, 0.2336, 0.07411, 0.215, 0.08431, 0.1814, 0.1677, 0.2336, 0.1661, 0.25, 0.07066, 0.25, 0.07411, 0.215, 0.1661, 0.25, 0.1677, 0.2664, 0.07411, 0.285, 0.07066, 0.25, 0.1677, 0.2664, 0.1725, 0.2821, 0.08431, 0.3186, 0.07411, 0.285, 0.1725, 0.2821, 0.1803, 0.2966, 0.1009, 0.3496, 0.08431, 0.3186, 0.1803, 0.2966, 0.1907, 0.3093, 0.1232, 0.3768, 0.1009, 0.3496, 0.1907, 0.3093, 0.2034, 0.3197, 0.1504, 0.3991, 0.1232, 0.3768, 0.2034, 0.3197, 0.2179, 0.3275, 0.1814, 0.4157, 0.1504, 0.3991, 0.2179, 0.3275, 0.2336, 0.3323, 0.215, 0.4259, 0.1814, 0.4157, 0.2336, 0.3323, 0.25, 0.3339, 0.25, 0.4293, 0.215, 0.4259, 0.2224, 0.1114, 0.25, 0.1087, 0.2776, 0.1114, 0.3041, 0.1194, 0.3285, 0.1325, 0.3499, 0.1501, 0.3675, 0.1715, 0.3806, 0.1959, 0.3886, 0.2224, 0.3913, 0.25, 0.3886, 0.2776, 0.3806, 0.3041, 0.3675, 0.3285, 0.3499, 0.3499, 0.3285, 0.3675, 0.3041, 0.3806, 0.2776, 0.3886, 0.25, 0.3913, 0.2224, 0.3886, 0.1959, 0.3806, 0.1715, 0.3675, 0.1501, 0.3499, 0.1325, 0.3285, 0.1194, 0.3041, 0.1114, 0.2776, 0.1087, 0.25, 0.1114, 0.2224, 0.1194, 0.1959, 0.1325, 0.1715, 0.1501, 0.1501, 0.1715, 0.1325, 0.1959, 0.1194, 0.2224, 0.1114, 0.1959, 0.1194, 0.171, 0.05939, 0.2098, 0.04765, 0.3806, 0.1959, 0.3675, 0.1715, 0.4215, 0.1354, 0.4406, 0.171, 0.1959, 0.3806, 0.2224, 0.3886, 0.2098, 0.4523, 0.171, 0.4406, 0.3285, 0.3675, 0.3499, 0.3499, 0.3959, 0.3959, 0.3646, 0.4215, 0.1114, 0.2224, 0.1087, 0.25, 0.04369, 0.25, 0.04765, 0.2098, 0.25, 0.1087, 0.2224, 0.1114, 0.2098, 0.04765, 0.25, 0.04369, 0.3886, 0.2224, 0.3806, 0.1959, 0.4406, 0.171, 0.4523, 0.2098, 0.1715, 0.3675, 0.1959, 0.3806, 0.171, 0.4406, 0.1354, 0.4215, 0.3041, 0.3806, 0.3285, 0.3675, 0.3646, 0.4215, 0.329, 0.4406, 0.1194, 0.1959, 0.1114, 0.2224, 0.04765, 0.2098, 0.05939, 0.171, 0.2776, 0.1114, 0.25, 0.1087, 0.25, 0.04369, 0.2902, 0.04765, 0.3913, 0.25, 0.3886, 0.2224, 0.4523, 0.2098, 0.4563, 0.25, 0.1501, 0.3499, 0.1715, 0.3675, 0.1354, 0.4215, 0.1041, 0.3959, 0.2776, 0.3886, 0.3041, 0.3806, 0.329, 0.4406, 0.2902, 0.4523, 0.1325, 0.1715, 0.1194, 0.1959, 0.05939, 0.171, 0.07846, 0.1354, 0.3041, 0.1194, 0.2776, 0.1114, 0.2902, 0.04765, 0.329, 0.05939, 0.3886, 0.2776, 0.3913, 0.25, 0.4563, 0.25, 0.4523, 0.2902, 0.1325, 0.3285, 0.1501, 0.3499, 0.1041, 0.3959, 0.07846, 0.3646, 0.25, 0.3913, 0.2776, 0.3886, 0.2902, 0.4523, 0.25, 0.4563, 0.1501, 0.1501, 0.1325, 0.1715, 0.07846, 0.1354, 0.1041, 0.1041, 0.3285, 0.1325, 0.3041, 0.1194, 0.329, 0.05939, 0.3646, 0.07846, 0.3806, 0.3041, 0.3886, 0.2776, 0.4523, 0.2902, 0.4406, 0.329, 0.1194, 0.3041, 0.1325, 0.3285, 0.07846, 0.3646, 0.05939, 0.329, 0.1715, 0.1325, 0.1501, 0.1501, 0.1041, 0.1041, 0.1354, 0.07846, 0.3499, 0.1501, 0.3285, 0.1325, 0.3646, 0.07846, 0.3959, 0.1041, 0.3675, 0.3285, 0.3806, 0.3041, 0.4406, 0.329, 0.4215, 0.3646, 0.1114, 0.2776, 0.1194, 0.3041, 0.05939, 0.329, 0.04765, 0.2902, 0.1959, 0.1194, 0.1715, 0.1325, 0.1354, 0.07846, 0.171, 0.05939, 0.3675, 0.1715, 0.3499, 0.1501, 0.3959, 0.1041, 0.4215, 0.1354, 0.2224, 0.3886, 0.25, 0.3913, 0.25, 0.4563, 0.2098, 0.4523, 0.3499, 0.3499, 0.3675, 0.3285, 0.4215, 0.3646, 0.3959, 0.3959, 0.1087, 0.25, 0.1114, 0.2776, 0.04765, 0.2902, 0.04369, 0.25])
me_cylinder_002.materials.append(mat_whiskey)
me_cylinder_002.use_remesh_fix_poles = True
me_cylinder_002.use_remesh_preserve_attributes = False
me_cylinder_002.use_mirror_vertex_groups = False
me_cylinder_002.update()

# ---- objects
ob_cylinder = bpy.data.objects.new('Cylinder', me_cylinder_001)
ob_cylinder_001 = bpy.data.objects.new('Cylinder.001', me_cylinder_002)

# ---- transforms, parenting, visibility, modifiers, constraints
ob_cylinder.location = (0.0, 0.0, 1.131)
ob_cylinder.lineart.crease_threshold = 0.0
ob_cylinder_001.location = (0.0, 0.0, 1.131)
ob_cylinder_001.lineart.crease_threshold = 0.0

# ---- collection membership
col_collection.objects.link(ob_cylinder)
col_collection.objects.link(ob_cylinder_001)

# ---- scene / render settings (as saved in the file)
scene.frame_start = 1; scene.frame_end = 250; scene.frame_set(1)
scene.render.engine = 'CYCLES'
scene.cycles.use_denoising = False
scene.cycles.samples = 128
scene.cycles.sampling_pattern = 'TABULATED_SOBOL'
scene.cycles.use_adaptive_sampling = False
scene.cycles.use_light_tree = False
scene.view_settings.view_transform = 'Filmic'
bpy.context.view_layer.update()

# ---- added for rendering (the .blend has no active camera and no usable light): camera, sun
cam_auto = bpy.data.cameras.new('AutoCamera')
cam_auto.lens = 50.0
cam_auto.sensor_width = 36.0
cam_auto.clip_end = 1000.0
ob_auto_camera = bpy.data.objects.new('AutoCamera', cam_auto)
scene.collection.objects.link(ob_auto_camera)
ob_auto_camera.location = (5.32203, -6.38101, 5.75716)
ob_auto_camera.rotation_euler = (1.09748, -7.21219e-08, 0.694738)
scene.camera = ob_auto_camera
light_auto_sun = bpy.data.lights.new('AutoSun', 'SUN')
light_auto_sun.energy = 3.0
light_auto_sun.angle = 0.0523599
ob_auto_sun = bpy.data.objects.new('AutoSun', light_auto_sun)
scene.collection.objects.link(ob_auto_sun)
ob_auto_sun.rotation_euler = (0.872665, 0.174533, 0.523599)
bpy.context.view_layer.update()
